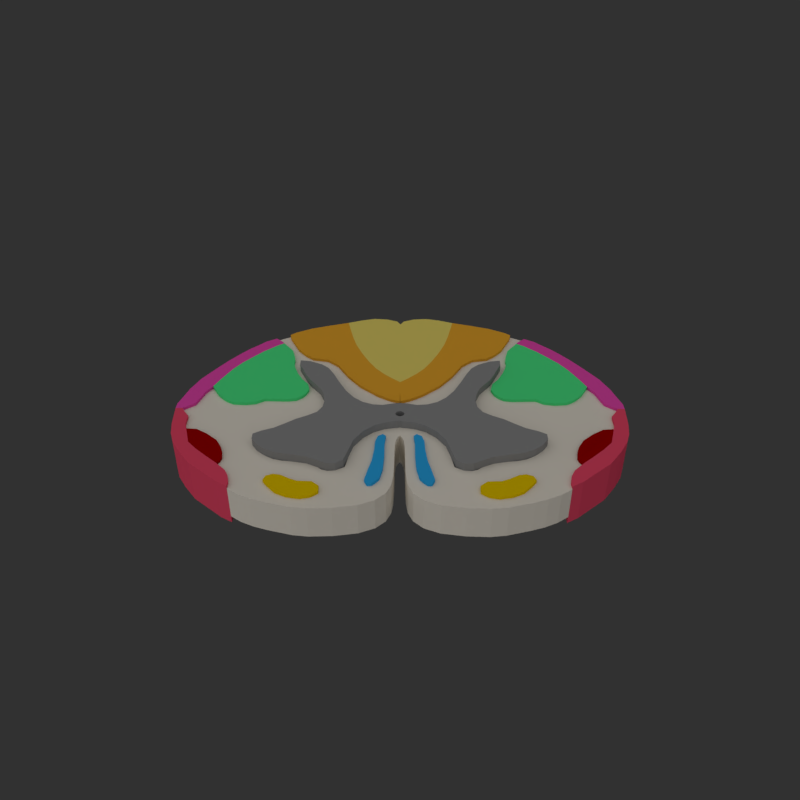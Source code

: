 # Source: neurovias2.blend  (saved by Blender 2.79.0; exported with 4.5.12 LTS)
import bpy
from mathutils import Matrix  # noqa: F401  (used for matrix-valued properties, if any)

bpy.ops.wm.read_factory_settings(use_empty=True)
scene = bpy.context.scene
scene.name = 'Scene'

# ---- collections
col_collection_1 = bpy.data.collections.new('Collection 1'); scene.collection.children.link(col_collection_1)
col_collection_2 = bpy.data.collections.new('Collection 2'); scene.collection.children.link(col_collection_2)

# ---- materials (node trees are filled in below, after node groups)
mat_trato_cortico_espinhal_anterior = bpy.data.materials.new('trato_cortico_espinhal_anterior')
mat_trato_cortico_espinhal_anterior.alpha_threshold = 0.0
mat_trato_cortico_espinhal_anterior.diffuse_color = (0.02822, 0.3914, 0.8, 1.0)
mat_trato_cortico_espinhal_anterior.roughness = 0.5
mat_trato_cortico_espinhal_anterior.specular_intensity = 0.4
mat_trato_espinotalamico_anterior = bpy.data.materials.new('trato_espinotalamico_anterior')
mat_trato_espinotalamico_anterior.alpha_threshold = 0.0
mat_trato_espinotalamico_anterior.diffuse_color = (0.8, 0.5551, 0.0, 1.0)
mat_trato_espinotalamico_anterior.roughness = 0.5
mat_trato_espinotalamico_anterior.specular_intensity = 0.4
mat_trato_espinotalamico_lateral = bpy.data.materials.new('trato_espinotalamico_lateral')
mat_trato_espinotalamico_lateral.alpha_threshold = 0.0
mat_trato_espinotalamico_lateral.diffuse_color = (0.3255, 0.0, 0.0, 1.0)
mat_trato_espinotalamico_lateral.roughness = 0.5
mat_trato_espinotalamico_lateral.specular_intensity = 0.4
mat_trato_espino_cerebelar_anterior = bpy.data.materials.new('trato_espino_cerebelar_anterior')
mat_trato_espino_cerebelar_anterior.alpha_threshold = 0.0
mat_trato_espino_cerebelar_anterior.diffuse_color = (0.8, 0.06845, 0.1373, 1.0)
mat_trato_espino_cerebelar_anterior.roughness = 0.5
mat_trato_espino_cerebelar_anterior.specular_intensity = 0.4
mat_trato_espino_cerebelar_posterior = bpy.data.materials.new('trato_espino_cerebelar_posterior')
mat_trato_espino_cerebelar_posterior.alpha_threshold = 0.0
mat_trato_espino_cerebelar_posterior.diffuse_color = (0.8, 0.07068, 0.4198, 1.0)
mat_trato_espino_cerebelar_posterior.roughness = 0.5
mat_trato_espino_cerebelar_posterior.specular_intensity = 0.4
mat_trato_cortico_espinhal_lateral = bpy.data.materials.new('trato_cortico_espinhal_lateral')
mat_trato_cortico_espinhal_lateral.alpha_threshold = 0.0
mat_trato_cortico_espinhal_lateral.diffuse_color = (0.07918, 0.8, 0.2469, 1.0)
mat_trato_cortico_espinhal_lateral.roughness = 0.5
mat_trato_cortico_espinhal_lateral.specular_intensity = 0.4
mat_fasciculo_cuneiforme = bpy.data.materials.new('fasciculo_cuneiforme')
mat_fasciculo_cuneiforme.alpha_threshold = 0.0
mat_fasciculo_cuneiforme.diffuse_color = (0.8, 0.3858, 0.03095, 1.0)
mat_fasciculo_cuneiforme.roughness = 0.5
mat_fasciculo_cuneiforme.specular_intensity = 0.4
mat_fasciculo_gracil = bpy.data.materials.new('fasciculo_gracil')
mat_fasciculo_gracil.alpha_threshold = 0.0
mat_fasciculo_gracil.diffuse_color = (0.8, 0.665, 0.1511, 1.0)
mat_fasciculo_gracil.roughness = 0.5
mat_fasciculo_gracil.specular_intensity = 0.4
mat_substancia_cinzenta = bpy.data.materials.new('substancia_cinzenta')
mat_substancia_cinzenta.alpha_threshold = 0.0
mat_substancia_cinzenta.diffuse_color = (0.2598, 0.2598, 0.2598, 1.0)
mat_substancia_cinzenta.roughness = 0.5
mat_substancia_branca = bpy.data.materials.new('substancia_branca')
mat_substancia_branca.alpha_threshold = 0.0
mat_substancia_branca.diffuse_color = (0.7991, 0.7454, 0.6514, 1.0)
mat_substancia_branca.roughness = 0.5
mat_substancia_branca.specular_intensity = 0.4

# ---- material node trees

# ---- world
world_world = bpy.data.worlds.new('World'); scene.world = world_world
world_world.color = (0.03071, 0.03071, 0.03071)
world_world.use_sun_shadow = False
world_world.sun_shadow_jitter_overblur = 0.0
world_world.cycles.sampling_method = 'MANUAL'
world_world.light_settings.ao_factor = 0.8

# ---- cameras
cam_camera = bpy.data.cameras.new('Camera')
cam_camera.sensor_fit = 'VERTICAL'
cam_camera.clip_end = 100.0
cam_camera.lens = 19.3
cam_camera.sensor_width = 32.0
cam_camera.sensor_height = 18.0
cam_camera.ortho_scale = 7.314
cam_camera.lens_unit = 'FOV'
cam_camera.dof.focus_distance = 0.0
cam_camera.dof.aperture_fstop = 128.0

# ---- lights
light_sun_002 = bpy.data.lights.new('Sun.002', 'SUN')
light_sun_002.transmission_factor = 0.0
light_sun_002.angle = 2.94
light_sun_002.energy = 0.1
light_sun_002.shadow_buffer_clip_start = 0.5
light_sun_002.shadow_soft_size = 9.9
light_sun_002.shadow_cascade_max_distance = 1000.0
light_sun_001 = bpy.data.lights.new('Sun.001', 'SUN')
light_sun_001.transmission_factor = 0.0
light_sun_001.angle = 2.94
light_sun_001.energy = 0.1
light_sun_001.shadow_buffer_clip_start = 0.5
light_sun_001.shadow_soft_size = 9.9
light_sun_001.shadow_cascade_max_distance = 1000.0
light_sun = bpy.data.lights.new('Sun', 'SUN')
light_sun.transmission_factor = 0.0
light_sun.angle = 2.94
light_sun.energy = 1.0
light_sun.shadow_buffer_clip_start = 0.5
light_sun.shadow_soft_size = 9.9
light_sun.shadow_cascade_max_distance = 1000.0

# ---- meshes
me_plane_011 = bpy.data.meshes.new('Plane.011')
me_plane_011.from_pydata([(-0.09687, -0.292, -2.672e-08), (-0.1143, -0.4606, -8.621e-08), (-0.1321, -0.6509, -1.188e-07), (-0.1743, -0.7208, -1.378e-07), (-0.1187, -0.584, -1.007e-07), (-0.1897, -0.6859, -1.099e-07), (-0.1564, -0.6868, -1.335e-07), (-0.1242, -0.3096, -3.348e-08), (-0.1717, -0.6044, -9.356e-08), (-0.1079, -0.6715, -1.413e-07), (-0.08535, -0.4807, -1.097e-07), (-0.07915, -0.3083, -4.077e-08), (-0.1502, -0.7206, -1.606e-07), (-0.1422, -0.4337, -6.551e-08), (-0.108, -0.3502, -6.496e-08), (-0.1791, -0.6403, -1.061e-07), (-0.1297, -0.7008, -1.556e-07), (-0.08542, -0.3635, -8.614e-08), (-0.09094, -0.5875, -1.239e-07), (-0.1542, -0.5333, -7.815e-08), (-0.1388, -0.3559, -5.579e-08)], [], [(0, 14, 17, 11), (0, 7, 20, 14), (1, 13, 19, 4), (1, 14, 20, 13), (1, 10, 17, 14), (1, 4, 18, 10), (2, 4, 19, 8), (2, 9, 18, 4), (2, 6, 16, 9), (2, 8, 15, 6), (3, 6, 15, 5), (3, 12, 16, 6)])
_uv = me_plane_011.uv_layers.new(name='UVMap')
_uv.uv.foreach_set('vector', [0.7784, 0.3327, 0.7962, 0.3292, 0.8006, 0.3351, 0.785, 0.3388, 0.7784, 0.3327, 0.785, 0.3208, 0.7992, 0.3228, 0.7962, 0.3292, 0.8257, 0.3271, 0.8182, 0.3194, 0.8442, 0.3154, 0.8556, 0.3251, 0.8257, 0.3271, 0.7962, 0.3292, 0.7992, 0.3228, 0.8182, 0.3194, 0.8257, 0.3271, 0.8296, 0.3345, 0.8006, 0.3351, 0.7962, 0.3292, 0.8257, 0.3271, 0.8556, 0.3251, 0.8599, 0.3339, 0.8296, 0.3345, 0.8748, 0.3218, 0.8556, 0.3251, 0.8442, 0.3154, 0.8618, 0.3121, 0.8748, 0.3218, 0.8795, 0.3301, 0.8599, 0.3339, 0.8556, 0.3251, 0.8748, 0.3218, 0.8861, 0.3155, 0.8917, 0.3223, 0.8795, 0.3301, 0.8748, 0.3218, 0.8618, 0.3121, 0.8728, 0.3071, 0.8861, 0.3155, 0.8923, 0.3044, 0.8861, 0.3155, 0.8728, 0.3071, 0.8795, 0.2979, 0.8923, 0.3044, 0.9, 0.3096, 0.8917, 0.3223, 0.8861, 0.3155])
me_plane_011.materials.append(mat_trato_cortico_espinhal_anterior)
me_plane_011.use_remesh_preserve_volume = False
me_plane_011.use_remesh_preserve_attributes = False
me_plane_011.use_mirror_vertex_groups = False
me_plane_011.update()
me_plane_010 = bpy.data.meshes.new('Plane.010')
me_plane_010.from_pydata([(-0.6326, -0.7416, -1.28e-07), (-0.7184, -0.6574, -1.194e-07), (-0.5042, -0.7817, -1.338e-07), (-0.4268, -0.7823, -1.353e-07), (-0.6849, -0.695, -1.237e-07), (-0.6814, -0.6429, -9.47e-08), (-0.468, -0.7026, -1.07e-07), (-0.523, -0.8243, -1.57e-07), (-0.7309, -0.6913, -1.413e-07), (-0.5907, -0.6793, -1.017e-07), (-0.656, -0.7803, -1.507e-07), (-0.5716, -0.7683, -1.316e-07), (-0.4274, -0.7378, -1.085e-07), (-0.6421, -0.6491, -9.819e-08), (-0.4699, -0.8137, -1.586e-07), (-0.7016, -0.7302, -1.461e-07), (-0.5472, -0.699, -1.048e-07), (-0.594, -0.8114, -1.546e-07)], [], [(0, 10, 17, 11), (0, 4, 15, 10), (0, 9, 13, 4), (0, 11, 16, 9), (1, 8, 15, 4), (1, 4, 13, 5), (2, 7, 14, 3), (2, 11, 17, 7), (2, 6, 16, 11), (2, 3, 12, 6)])
_uv = me_plane_010.uv_layers.new(name='UVMap')
_uv.uv.foreach_set('vector', [0.8931, 0.1879, 0.9032, 0.181, 0.9101, 0.198, 0.8996, 0.2038, 0.8931, 0.1879, 0.8848, 0.1713, 0.894, 0.1624, 0.9032, 0.181, 0.8931, 0.1879, 0.8802, 0.1976, 0.8736, 0.1837, 0.8848, 0.1713, 0.8931, 0.1879, 0.8996, 0.2038, 0.886, 0.2117, 0.8802, 0.1976, 0.8761, 0.1515, 0.8838, 0.1388, 0.894, 0.1624, 0.8848, 0.1713, 0.8761, 0.1515, 0.8848, 0.1713, 0.8736, 0.1837, 0.8672, 0.1689, 0.9029, 0.2215, 0.9133, 0.2165, 0.9132, 0.2384, 0.903, 0.2417, 0.9029, 0.2215, 0.8996, 0.2038, 0.9101, 0.198, 0.9133, 0.2165, 0.9029, 0.2215, 0.8896, 0.2269, 0.886, 0.2117, 0.8996, 0.2038, 0.9029, 0.2215, 0.903, 0.2417, 0.8905, 0.2443, 0.8896, 0.2269])
me_plane_010.materials.append(mat_trato_espinotalamico_anterior)
me_plane_010.use_remesh_preserve_volume = False
me_plane_010.use_remesh_preserve_attributes = False
me_plane_010.use_mirror_vertex_groups = False
me_plane_010.update()
me_plane_009 = bpy.data.meshes.new('Plane.009')
me_plane_009.from_pydata([(-1.139, -0.3697, -8.858e-08), (-1.042, -0.4913, -9.999e-08), (-0.9862, -0.5246, -1.051e-07), (-1.091, -0.4366, -9.494e-08), (-1.168, -0.2476, -8.304e-08), (-1.037, -0.3487, -6.757e-08), (-0.9888, -0.4447, -7.648e-08), (-1.065, -0.4968, -1.216e-07), (-1.193, -0.3667, -1.078e-07), (-0.9793, -0.4972, -7.911e-08), (-1.002, -0.4083, -7.299e-08), (-1.102, -0.2908, -5.819e-08), (-1.003, -0.5519, -1.284e-07), (-1.136, -0.4304, -1.148e-07), (-1.229, -0.2432, -1.006e-07)], [], [(0, 8, 13, 3), (0, 4, 14, 8), (0, 5, 11, 4), (0, 3, 10, 5), (1, 7, 12, 2), (1, 3, 13, 7), (1, 6, 10, 3), (1, 2, 9, 6)])
_uv = me_plane_009.uv_layers.new(name='UVMap')
_uv.uv.foreach_set('vector', [0.8024, 0.05564, 0.8023, 0.03861, 0.8212, 0.0508, 0.8187, 0.06796, 0.8024, 0.05564, 0.7819, 0.04825, 0.7819, 0.03149, 0.8023, 0.03861, 0.8024, 0.05564, 0.8023, 0.07696, 0.7812, 0.07146, 0.7819, 0.04825, 0.8024, 0.05564, 0.8187, 0.06796, 0.8164, 0.08922, 0.8023, 0.07696, 0.832, 0.08076, 0.8386, 0.0689, 0.8534, 0.08753, 0.8438, 0.09511, 0.832, 0.08076, 0.8187, 0.06796, 0.8212, 0.0508, 0.8386, 0.0689, 0.832, 0.08076, 0.8268, 0.0981, 0.8164, 0.08922, 0.8187, 0.06796, 0.832, 0.08076, 0.8438, 0.09511, 0.8365, 0.1096, 0.8268, 0.0981])
me_plane_009.materials.append(mat_trato_espinotalamico_lateral)
me_plane_009.use_remesh_preserve_volume = False
me_plane_009.use_remesh_preserve_attributes = False
me_plane_009.use_mirror_vertex_groups = False
me_plane_009.update()
me_plane_008 = bpy.data.meshes.new('Plane.008')
me_plane_008.from_pydata([(-1.293, -0.0893, -9.31e-08), (-0.9815, -0.6654, -1.55e-07), (-1.128, -0.5417, -1.425e-07), (-1.261, -0.3667, -1.257e-07), (-1.302, -0.1938, -1.094e-07), (-1.323, -0.1956, -1.274e-07), (-1.281, -0.3639, -1.438e-07), (-1.152, -0.5535, -1.63e-07), (-0.9779, -0.7025, -1.776e-07), (-1.32, -0.04415, -9.534e-08), (-1.271, -0.08131, -8.27e-08), (-1.303, -0.1241, -1.012e-07), (-1.042, -0.6173, -1.5e-07), (-1.21, -0.4532, -1.339e-07), (-1.289, -0.2806, -1.177e-07), (-1.065, -0.4968, -1.216e-07), (-1.193, -0.3667, -1.078e-07), (-1.242, -0.1954, -9.326e-08), (-0.9456, -0.6102, -1.324e-07), (-0.9115, -0.7037, -1.589e-07), (-1.333, -0.04632, -1.192e-07), (-1.308, -0.2874, -1.355e-07), (-1.228, -0.4511, -1.529e-07), (-1.052, -0.6391, -1.72e-07), (-1.292, -0.04405, -8.098e-08), (-1.243, -0.1185, -8.72e-08), (-1.003, -0.5519, -1.284e-07), (-1.136, -0.4304, -1.148e-07), (-1.229, -0.2432, -1.006e-07), (-0.9138, -0.7414, -1.814e-07), (-0.9225, -0.6552, -1.367e-07)], [], [(0, 10, 24, 9), (0, 11, 25, 10), (0, 9, 20, 11), (1, 8, 29, 19), (1, 12, 23, 8), (1, 18, 26, 12), (1, 19, 30, 18), (2, 7, 23, 12), (2, 13, 22, 7), (2, 15, 27, 13), (2, 12, 26, 15), (3, 6, 22, 13), (3, 14, 21, 6), (3, 16, 28, 14), (3, 13, 27, 16), (4, 5, 21, 14), (4, 11, 20, 5), (4, 17, 25, 11), (4, 14, 28, 17)])
_uv = me_plane_008.uv_layers.new(name='UVMap')
_uv.uv.foreach_set('vector', [0.7339, 0.01539, 0.7306, 0.02868, 0.7225, 0.02932, 0.7266, 0.01454, 0.7339, 0.01539, 0.7424, 0.01271, 0.741, 0.02826, 0.7306, 0.02868, 0.7339, 0.01539, 0.7266, 0.01454, 0.735, 0.001731, 0.7424, 0.01271, 0.8745, 0.09668, 0.8856, 0.09505, 0.8947, 0.1127, 0.8835, 0.112, 0.8745, 0.09668, 0.8628, 0.08094, 0.8721, 0.07483, 0.8856, 0.09505, 0.8745, 0.09668, 0.8642, 0.1013, 0.8534, 0.08753, 0.8628, 0.08094, 0.8745, 0.09668, 0.8835, 0.112, 0.8736, 0.1164, 0.8642, 0.1013, 0.8443, 0.05848, 0.8496, 0.04878, 0.8721, 0.07483, 0.8628, 0.08094, 0.8443, 0.05848, 0.8227, 0.03684, 0.8238, 0.02447, 0.8496, 0.04878, 0.8443, 0.05848, 0.8386, 0.0689, 0.8212, 0.0508, 0.8227, 0.03684, 0.8443, 0.05848, 0.8628, 0.08094, 0.8534, 0.08753, 0.8386, 0.0689, 0.8016, 0.02353, 0.8005, 0.009442, 0.8238, 0.02447, 0.8227, 0.03684, 0.8016, 0.02353, 0.7806, 0.0163, 0.7787, 0.001889, 0.8005, 0.009442, 0.8016, 0.02353, 0.8023, 0.03861, 0.7819, 0.03149, 0.7806, 0.0163, 0.8016, 0.02353, 0.8227, 0.03684, 0.8212, 0.0508, 0.8023, 0.03861, 0.7594, 0.01285, 0.7571, 0.0, 0.7787, 0.001889, 0.7806, 0.0163, 0.7594, 0.01285, 0.7424, 0.01271, 0.735, 0.001731, 0.7571, 0.0, 0.7594, 0.01285, 0.7598, 0.02862, 0.741, 0.02826, 0.7424, 0.01271, 0.7594, 0.01285, 0.7806, 0.0163, 0.7819, 0.03149, 0.7598, 0.02862])
me_plane_008.materials.append(mat_trato_espino_cerebelar_anterior)
me_plane_008.use_remesh_preserve_volume = False
me_plane_008.use_remesh_preserve_attributes = False
me_plane_008.use_mirror_vertex_groups = False
me_plane_008.update()
me_plane_007 = bpy.data.meshes.new('Plane.007')
me_plane_007.from_pydata([(-0.7842, 0.7093, -3.502e-08), (-0.8795, 0.6454, -3.892e-08), (-0.9958, 0.5426, -4.624e-08), (-1.116, 0.3887, -5.826e-08), (-1.191, 0.2543, -6.934e-08), (-1.281, 0.003347, -9.124e-08), (-1.237, 0.1413, -7.904e-08), (-0.8252, 0.7474, -5.246e-08), (-1.152, 0.4004, -7.631e-08), (-1.239, 0.2664, -8.796e-08), (-1.332, 0.001311, -1.107e-07), (-0.9372, 0.6611, -5.761e-08), (-0.769, 0.6876, -1.129e-08), (-0.8357, 0.675, -3.702e-08), (-0.8438, 0.6285, -1.431e-08), (-0.9448, 0.5261, -2.211e-08), (-1.056, 0.3813, -3.437e-08), (-1.115, 0.2634, -4.514e-08), (-1.036, 0.558, -6.442e-08), (-0.9321, 0.6048, -4.168e-08), (-1.06, 0.4676, -5.198e-08), (-1.16, 0.3148, -6.431e-08), (-1.287, 0.1557, -9.726e-08), (-1.214, 0.1992, -7.402e-08), (-1.187, 0.1237, -6.607e-08), (-1.224, 0.00795, -7.652e-08), (-1.32, -0.04415, -9.534e-08), (-1.259, 0.07725, -8.469e-08), (-1.095, 0.4829, -6.975e-08), (-1.203, 0.3221, -8.281e-08), (-1.307, 0.08455, -1.03e-07), (-1.333, -0.04632, -1.192e-07), (-0.8894, 0.709, -5.527e-08), (-0.8126, 0.6571, -1.256e-08), (-0.8886, 0.5892, -1.726e-08), (-1.006, 0.4559, -2.807e-08), (-1.088, 0.3182, -4.029e-08), (-1.15, 0.1847, -5.359e-08), (-0.9821, 0.62, -6.037e-08), (-1.264, 0.2077, -9.252e-08), (-1.204, 0.06637, -7.124e-08), (-1.292, -0.04405, -8.098e-08)], [], [(0, 7, 32, 13), (0, 13, 33, 12), (1, 11, 38, 19), (1, 13, 32, 11), (1, 14, 33, 13), (1, 19, 34, 14), (2, 15, 34, 19), (2, 20, 35, 15), (2, 18, 28, 20), (2, 19, 38, 18), (3, 8, 29, 21), (3, 20, 28, 8), (3, 16, 35, 20), (3, 21, 36, 16), (4, 9, 39, 23), (4, 21, 29, 9), (4, 17, 36, 21), (4, 23, 37, 17), (5, 26, 41, 25), (5, 10, 31, 26), (5, 27, 30, 10), (5, 25, 40, 27), (6, 22, 30, 27), (6, 23, 39, 22), (6, 24, 37, 23), (6, 27, 40, 24)])
_uv = me_plane_007.uv_layers.new(name='UVMap')
_uv.uv.foreach_set('vector', [0.5402, 0.1446, 0.5326, 0.1382, 0.5414, 0.127, 0.5474, 0.1348, 0.5402, 0.1446, 0.5474, 0.1348, 0.5565, 0.1444, 0.5509, 0.1528, 0.5546, 0.1233, 0.5502, 0.1126, 0.5608, 0.09654, 0.5645, 0.1096, 0.5546, 0.1233, 0.5474, 0.1348, 0.5414, 0.127, 0.5502, 0.1126, 0.5546, 0.1233, 0.5625, 0.1359, 0.5565, 0.1444, 0.5474, 0.1348, 0.5546, 0.1233, 0.5645, 0.1096, 0.5717, 0.1253, 0.5625, 0.1359, 0.5797, 0.09295, 0.5871, 0.1106, 0.5717, 0.1253, 0.5645, 0.1096, 0.5797, 0.09295, 0.598, 0.07605, 0.6056, 0.09577, 0.5871, 0.1106, 0.5797, 0.09295, 0.575, 0.0802, 0.5923, 0.06424, 0.598, 0.07605, 0.5797, 0.09295, 0.5645, 0.1096, 0.5608, 0.09654, 0.575, 0.0802, 0.6173, 0.06152, 0.6124, 0.04933, 0.6319, 0.03668, 0.6353, 0.04995, 0.6173, 0.06152, 0.598, 0.07605, 0.5923, 0.06424, 0.6124, 0.04933, 0.6173, 0.06152, 0.6241, 0.08475, 0.6056, 0.09577, 0.598, 0.07605, 0.6173, 0.06152, 0.6353, 0.04995, 0.6412, 0.07676, 0.6241, 0.08475, 0.6501, 0.04192, 0.6471, 0.02754, 0.6605, 0.02061, 0.6635, 0.03581, 0.6501, 0.04192, 0.6353, 0.04995, 0.6319, 0.03668, 0.6471, 0.02754, 0.6501, 0.04192, 0.6552, 0.07105, 0.6412, 0.07676, 0.6353, 0.04995, 0.6501, 0.04192, 0.6635, 0.03581, 0.6698, 0.0615, 0.6552, 0.07105, 0.7113, 0.01827, 0.7266, 0.01454, 0.7225, 0.02932, 0.7102, 0.03321, 0.7113, 0.01827, 0.7118, 0.005036, 0.735, 0.001731, 0.7266, 0.01454, 0.7113, 0.01827, 0.6933, 0.02421, 0.6905, 0.009481, 0.7118, 0.005036, 0.7113, 0.01827, 0.7102, 0.03321, 0.6959, 0.03843, 0.6933, 0.02421, 0.6776, 0.02998, 0.6742, 0.01463, 0.6905, 0.009481, 0.6933, 0.02421, 0.6776, 0.02998, 0.6635, 0.03581, 0.6605, 0.02061, 0.6742, 0.01463, 0.6776, 0.02998, 0.682, 0.04305, 0.6698, 0.0615, 0.6635, 0.03581, 0.6776, 0.02998, 0.6933, 0.02421, 0.6959, 0.03843, 0.682, 0.04305])
me_plane_007.materials.append(mat_trato_espino_cerebelar_posterior)
me_plane_007.use_remesh_preserve_volume = False
me_plane_007.use_remesh_preserve_attributes = False
me_plane_007.use_mirror_vertex_groups = False
me_plane_007.update()
me_plane_006 = bpy.data.meshes.new('Plane.006')
me_plane_006.from_pydata([(-0.6752, 0.4818, 6.38e-08), (-0.7013, 0.5954, 2.501e-08), (-0.6666, 0.3932, 5.432e-08), (-0.6082, 0.2621, 4.151e-08), (-0.5561, 0.1559, 3.093e-08), (-0.5927, 0.08238, -2.004e-09), (-0.8554, 0.1945, -9.802e-09), (-0.8539, 0.3165, 1.24e-09), (-0.8234, 0.4609, 1.393e-08), (-0.7696, 0.5536, 2.212e-08), (-0.8656, 0.09572, -4.315e-08), (-0.8634, 0.0217, -7.357e-08), (-0.769, 0.6876, -1.129e-08), (-0.6821, 0.522, 5.6e-08), (-0.6774, 0.4467, 5.953e-08), (-0.6434, 0.329, 4.828e-08), (-0.5691, 0.2123, 3.53e-08), (-0.5728, 0.1091, 2.098e-08), (-0.626, 0.05645, -1.917e-08), (-0.7116, 0.4988, 5.372e-08), (-0.7484, 0.5756, 2.43e-08), (-0.7224, 0.4129, 4.503e-08), (-0.6847, 0.2767, 3.204e-08), (-0.6375, 0.161, 2.084e-08), (-0.649, 0.07805, -2.334e-08), (-0.8438, 0.6285, -1.431e-08), (-0.9448, 0.5261, -2.211e-08), (-1.056, 0.3813, -3.437e-08), (-1.115, 0.2634, -4.514e-08), (-0.8515, 0.2473, -5.225e-09), (-0.8615, 0.1475, -1.996e-08), (-0.849, 0.3912, 8.118e-09), (-0.7919, 0.5176, 1.862e-08), (-1.102, 0.1027, -5.779e-08), (-0.8173, 0.05323, -6.562e-08), (-1.032, 0.03478, -7.162e-08), (-0.9268, 0.01095, -7.439e-08), (-0.8126, 0.6571, -1.256e-08), (-0.7115, 0.5289, 4.724e-08), (-0.7181, 0.4639, 4.966e-08), (-0.7145, 0.3493, 3.932e-08), (-0.6525, 0.2092, 2.52e-08), (-0.6371, 0.1211, 8.235e-09), (-0.6771, 0.0494, -5.611e-08), (-0.8886, 0.5892, -1.726e-08), (-1.006, 0.4559, -2.807e-08), (-1.088, 0.3182, -4.029e-08), (-1.15, 0.1847, -5.359e-08), (-1.06, 0.05631, -6.722e-08), (-0.9996, 0.01747, -7.348e-08)], [], [(0, 19, 39, 14), (0, 13, 38, 19), (1, 20, 38, 13), (1, 12, 37, 20), (2, 21, 40, 15), (2, 14, 39, 21), (3, 22, 41, 16), (3, 15, 40, 22), (4, 23, 42, 17), (4, 16, 41, 23), (5, 24, 43, 18), (5, 17, 42, 24), (6, 30, 42, 23), (6, 28, 47, 30), (6, 29, 46, 28), (6, 23, 41, 29), (7, 29, 41, 22), (7, 27, 46, 29), (7, 31, 45, 27), (7, 22, 40, 31), (8, 31, 40, 21), (8, 26, 45, 31), (8, 32, 44, 26), (8, 21, 39, 32), (9, 32, 39, 19), (9, 25, 44, 32), (9, 20, 37, 25), (9, 19, 38, 20), (10, 34, 43, 24), (10, 33, 48, 34), (10, 30, 47, 33), (10, 24, 42, 30), (11, 35, 49, 36), (11, 34, 48, 35)])
_uv = me_plane_006.uv_layers.new(name='UVMap')
_uv.uv.foreach_set('vector', [0.5946, 0.1768, 0.5904, 0.1673, 0.5989, 0.1655, 0.6031, 0.1762, 0.5946, 0.1768, 0.5847, 0.175, 0.5831, 0.1673, 0.5904, 0.1673, 0.568, 0.165, 0.5717, 0.1576, 0.5831, 0.1673, 0.5847, 0.175, 0.568, 0.165, 0.5509, 0.1528, 0.5565, 0.1444, 0.5717, 0.1576, 0.6162, 0.179, 0.6114, 0.1644, 0.6269, 0.1665, 0.6318, 0.1851, 0.6162, 0.179, 0.6031, 0.1762, 0.5989, 0.1655, 0.6114, 0.1644, 0.6482, 0.1943, 0.6446, 0.1743, 0.6611, 0.1827, 0.663, 0.2038, 0.6482, 0.1943, 0.6318, 0.1851, 0.6269, 0.1665, 0.6446, 0.1743, 0.6741, 0.2108, 0.6728, 0.1866, 0.6826, 0.1867, 0.6842, 0.2147, 0.6741, 0.2108, 0.663, 0.2038, 0.6611, 0.1827, 0.6728, 0.1866, 0.696, 0.2148, 0.6931, 0.1836, 0.7044, 0.1806, 0.7091, 0.2136, 0.696, 0.2148, 0.6842, 0.2147, 0.6826, 0.1867, 0.6931, 0.1836, 0.6647, 0.1297, 0.6761, 0.1281, 0.6826, 0.1867, 0.6728, 0.1866, 0.6647, 0.1297, 0.6552, 0.07105, 0.6698, 0.0615, 0.6761, 0.1281, 0.6647, 0.1297, 0.6518, 0.1307, 0.6412, 0.07676, 0.6552, 0.07105, 0.6647, 0.1297, 0.6728, 0.1866, 0.6611, 0.1827, 0.6518, 0.1307, 0.6349, 0.1301, 0.6518, 0.1307, 0.6611, 0.1827, 0.6446, 0.1743, 0.6349, 0.1301, 0.6241, 0.08475, 0.6412, 0.07676, 0.6518, 0.1307, 0.6349, 0.1301, 0.6167, 0.1313, 0.6056, 0.09577, 0.6241, 0.08475, 0.6349, 0.1301, 0.6446, 0.1743, 0.6269, 0.1665, 0.6167, 0.1313, 0.5997, 0.138, 0.6167, 0.1313, 0.6269, 0.1665, 0.6114, 0.1644, 0.5997, 0.138, 0.5871, 0.1106, 0.6056, 0.09577, 0.6167, 0.1313, 0.5997, 0.138, 0.5858, 0.1463, 0.5717, 0.1253, 0.5871, 0.1106, 0.5997, 0.138, 0.6114, 0.1644, 0.5989, 0.1655, 0.5858, 0.1463, 0.577, 0.1521, 0.5858, 0.1463, 0.5989, 0.1655, 0.5904, 0.1673, 0.577, 0.1521, 0.5625, 0.1359, 0.5717, 0.1253, 0.5858, 0.1463, 0.577, 0.1521, 0.5717, 0.1576, 0.5565, 0.1444, 0.5625, 0.1359, 0.577, 0.1521, 0.5904, 0.1673, 0.5831, 0.1673, 0.5717, 0.1576, 0.6888, 0.127, 0.6995, 0.1242, 0.7044, 0.1806, 0.6931, 0.1836, 0.6888, 0.127, 0.6861, 0.07345, 0.6984, 0.07614, 0.6995, 0.1242, 0.6888, 0.127, 0.6761, 0.1281, 0.6698, 0.0615, 0.6861, 0.07345, 0.6888, 0.127, 0.6931, 0.1836, 0.6826, 0.1867, 0.6761, 0.1281, 0.7052, 0.1175, 0.7057, 0.07809, 0.7102, 0.08014, 0.7085, 0.1106, 0.7052, 0.1175, 0.6995, 0.1242, 0.6984, 0.07614, 0.7057, 0.07809])
me_plane_006.materials.append(mat_trato_cortico_espinhal_lateral)
me_plane_006.use_remesh_preserve_volume = False
me_plane_006.use_remesh_preserve_attributes = False
me_plane_006.use_mirror_vertex_groups = False
me_plane_006.update()
me_plane_005 = bpy.data.meshes.new('Plane.005')
me_plane_005.from_pydata([(-0.05236, 0.1672, 3.554e-09), (-0.1825, 0.2977, -8.754e-09), (-0.3199, 0.4889, -1.438e-08), (-0.6774, 0.7791, -3.058e-08), (-0.4146, 0.7043, -1.711e-08), (-0.4634, 0.8723, -3.575e-08), (-0.6032, 0.6082, 2.318e-08), (-0.4773, 0.9199, -4.104e-08), (-0.6984, 0.8276, -4.583e-08), (-0.0506, 0.2757, -3.66e-10), (-0.2477, 0.5641, -5.317e-08), (-0.1111, 0.217, 2.446e-09), (1.981e-09, 0.133, -3.683e-10), (-0.05981, 0.05168, 6.037e-09), (-0.2441, 0.1955, 1.702e-08), (-0.1513, 0.384, -3.03e-08), (-0.2557, 0.3935, -1.828e-08), (-0.3178, 0.7726, -4.243e-08), (-0.3938, 0.4251, 3.242e-08), (-0.3735, 0.5903, -9.747e-09), (-0.5596, 0.5062, 5.139e-08), (-0.6631, 0.6127, 2.475e-08), (-0.5134, 0.6352, 1.22e-08), (-0.3478, 0.9144, -4.025e-08), (-0.7272, 0.7483, -3.269e-08), (-0.5804, 0.825, -3.067e-08), (-0.4443, 0.8065, -2.844e-08), (-0.6483, 0.7122, -9.512e-09), (-0.5994, 0.8788, -4.283e-08), (-0.3563, 0.9558, -3.968e-08), (-0.7385, 0.7957, -4.912e-08), (-0.1011, 0.324, -5.348e-09), (3.474e-09, 0.2332, -5.351e-09), (-0.1993, 0.4651, -5.201e-08), (-0.134, 0.09749, 1.012e-08), (-0.001371, 0.0275, 3.543e-09), (-0.3264, 0.3048, 2.394e-08), (-0.2895, 0.6702, -4.592e-08), (-0.463, 0.4876, 4.151e-08), (-0.6115, 0.5495, 5.437e-08), (-0.336, 0.8583, -4.108e-08), (-0.6995, 0.6914, -1.013e-08), (-0.5541, 0.7506, -1.387e-08)], [], [(0, 12, 32, 9), (0, 13, 35, 12), (0, 11, 34, 13), (0, 9, 31, 11), (1, 14, 34, 11), (1, 16, 36, 14), (1, 15, 33, 16), (1, 11, 31, 15), (2, 19, 38, 18), (2, 10, 37, 19), (2, 16, 33, 10), (2, 18, 36, 16), (3, 24, 41, 27), (3, 8, 30, 24), (3, 25, 28, 8), (3, 27, 42, 25), (4, 26, 42, 22), (4, 17, 40, 26), (4, 19, 37, 17), (4, 22, 38, 19), (5, 7, 28, 25), (5, 23, 29, 7), (5, 26, 40, 23), (5, 25, 42, 26), (6, 21, 39, 20), (6, 27, 41, 21), (6, 22, 42, 27), (6, 20, 38, 22)])
_uv = me_plane_005.uv_layers.new(name='UVMap')
_uv.uv.foreach_set('vector', [0.6713, 0.3396, 0.6797, 0.3533, 0.6552, 0.3533, 0.6449, 0.34, 0.6713, 0.3396, 0.6948, 0.3391, 0.6987, 0.3533, 0.6797, 0.3533, 0.6713, 0.3396, 0.6592, 0.3242, 0.6883, 0.3186, 0.6948, 0.3391, 0.6713, 0.3396, 0.6449, 0.34, 0.6331, 0.3268, 0.6592, 0.3242, 0.6395, 0.3056, 0.6591, 0.293, 0.6883, 0.3186, 0.6592, 0.3242, 0.6395, 0.3056, 0.6161, 0.2864, 0.6337, 0.2708, 0.6591, 0.293, 0.6395, 0.3056, 0.6184, 0.3137, 0.5986, 0.3012, 0.6161, 0.2864, 0.6395, 0.3056, 0.6592, 0.3242, 0.6331, 0.3268, 0.6184, 0.3137, 0.5928, 0.2696, 0.5681, 0.2556, 0.5925, 0.2318, 0.6128, 0.2528, 0.5928, 0.2696, 0.5745, 0.2885, 0.5486, 0.2776, 0.5681, 0.2556, 0.5928, 0.2696, 0.6161, 0.2864, 0.5986, 0.3012, 0.5745, 0.2885, 0.5928, 0.2696, 0.6128, 0.2528, 0.6337, 0.2708, 0.6161, 0.2864, 0.522, 0.1762, 0.5321, 0.1569, 0.5451, 0.1648, 0.5384, 0.1838, 0.522, 0.1762, 0.5102, 0.1707, 0.5226, 0.1511, 0.5321, 0.1569, 0.522, 0.1762, 0.5108, 0.2016, 0.4977, 0.1966, 0.5102, 0.1707, 0.522, 0.1762, 0.5384, 0.1838, 0.529, 0.2084, 0.5108, 0.2016, 0.5403, 0.2449, 0.5153, 0.2371, 0.529, 0.2084, 0.5571, 0.2191, 0.5403, 0.2449, 0.5236, 0.2702, 0.5027, 0.2654, 0.5153, 0.2371, 0.5403, 0.2449, 0.5681, 0.2556, 0.5486, 0.2776, 0.5236, 0.2702, 0.5403, 0.2449, 0.5571, 0.2191, 0.5925, 0.2318, 0.5681, 0.2556, 0.4993, 0.2321, 0.4876, 0.2285, 0.4977, 0.1966, 0.5108, 0.2016, 0.4993, 0.2321, 0.489, 0.2624, 0.4789, 0.2601, 0.4876, 0.2285, 0.4993, 0.2321, 0.5153, 0.2371, 0.5027, 0.2654, 0.489, 0.2624, 0.4993, 0.2321, 0.5108, 0.2016, 0.529, 0.2084, 0.5153, 0.2371, 0.5637, 0.1956, 0.5655, 0.1768, 0.5852, 0.1865, 0.588, 0.2053, 0.5637, 0.1956, 0.5384, 0.1838, 0.5451, 0.1648, 0.5655, 0.1768, 0.5637, 0.1956, 0.5571, 0.2191, 0.529, 0.2084, 0.5384, 0.1838, 0.5637, 0.1956, 0.588, 0.2053, 0.5925, 0.2318, 0.5571, 0.2191])
me_plane_005.materials.append(mat_fasciculo_cuneiforme)
me_plane_005.use_remesh_preserve_volume = False
me_plane_005.use_remesh_preserve_attributes = False
me_plane_005.use_mirror_vertex_groups = False
me_plane_005.update()
me_plane_004 = bpy.data.meshes.new('Plane.004')
me_plane_004.from_pydata([(-0.05323, 0.3741, -5.491e-09), (-0.07791, 0.789, -3.004e-08), (-0.06496, 0.5721, -1.814e-08), (-0.1347, 0.4293, -2.965e-08), (-0.1861, 0.5868, -4.55e-08), (-0.2336, 0.7971, -4.146e-08), (-0.2546, 0.9446, -3.862e-08), (-0.08635, 0.9522, -3.726e-08), (-0.2606, 0.991, -3.801e-08), (-0.08875, 1.003, -3.951e-08), (-0.1002, 0.4037, -8.909e-09), (5.104e-09, 0.3425, -1.072e-08), (-0.0506, 0.2757, -3.66e-10), (-0.2477, 0.5641, -5.317e-08), (-0.1513, 0.384, -3.03e-08), (-0.1558, 0.7964, -3.155e-08), (1.16e-08, 0.7783, -3.271e-08), (-0.07165, 0.6786, -2.457e-08), (-0.3178, 0.7726, -4.243e-08), (-0.1277, 0.5813, -2.32e-08), (8.361e-09, 0.5611, -2.167e-08), (-0.05858, 0.4704, -1.152e-08), (-0.157, 0.4928, -4.243e-08), (-0.2142, 0.6939, -4.359e-08), (-0.1716, 0.9587, -3.592e-08), (1.394e-08, 0.9355, -4.059e-08), (-0.3478, 0.9144, -4.025e-08), (-0.2464, 0.8846, -3.963e-08), (-0.08305, 0.886, -3.433e-08), (-0.3563, 0.9558, -3.968e-08), (-0.1761, 1.011, -3.746e-08), (-0.02219, 0.9747, -4.145e-08), (-0.1011, 0.324, -5.348e-09), (3.474e-09, 0.2332, -5.351e-09), (-0.1993, 0.4651, -5.201e-08), (-0.1431, 0.6879, -2.804e-08), (9.949e-09, 0.6677, -2.713e-08), (-0.2895, 0.6702, -4.592e-08), (-0.1125, 0.4841, -1.688e-08), (6.767e-09, 0.4541, -1.623e-08), (-0.1654, 0.8917, -3.406e-08), (1.302e-08, 0.8739, -3.75e-08), (-0.336, 0.8583, -4.108e-08)], [], [(0, 11, 39, 21), (0, 12, 33, 11), (0, 10, 32, 12), (0, 21, 38, 10), (1, 16, 41, 28), (1, 17, 36, 16), (1, 15, 35, 17), (1, 28, 40, 15), (2, 20, 36, 17), (2, 21, 39, 20), (2, 19, 38, 21), (2, 17, 35, 19), (3, 14, 32, 10), (3, 22, 34, 14), (3, 10, 38, 22), (4, 13, 34, 22), (4, 23, 37, 13), (4, 19, 35, 23), (4, 22, 38, 19), (5, 15, 40, 27), (5, 23, 35, 15), (5, 18, 37, 23), (5, 27, 42, 18), (6, 24, 30, 8), (6, 27, 40, 24), (6, 26, 42, 27), (6, 8, 29, 26), (7, 25, 31, 9), (7, 28, 41, 25), (7, 24, 40, 28), (7, 9, 30, 24)])
_uv = me_plane_004.uv_layers.new(name='UVMap')
_uv.uv.foreach_set('vector', [0.6208, 0.3394, 0.6286, 0.3533, 0.6013, 0.3533, 0.5974, 0.338, 0.6208, 0.3394, 0.6449, 0.34, 0.6552, 0.3533, 0.6286, 0.3533, 0.6208, 0.3394, 0.6136, 0.3271, 0.6331, 0.3268, 0.6449, 0.34, 0.6208, 0.3394, 0.5974, 0.338, 0.594, 0.3239, 0.6136, 0.3271, 0.5196, 0.3329, 0.5222, 0.3533, 0.4989, 0.3533, 0.4959, 0.3316, 0.5196, 0.3329, 0.5465, 0.3345, 0.5492, 0.3533, 0.5222, 0.3533, 0.5196, 0.3329, 0.5178, 0.3125, 0.5443, 0.3159, 0.5465, 0.3345, 0.5196, 0.3329, 0.4959, 0.3316, 0.4945, 0.31, 0.5178, 0.3125, 0.5725, 0.3363, 0.5752, 0.3533, 0.5492, 0.3533, 0.5465, 0.3345, 0.5725, 0.3363, 0.5974, 0.338, 0.6013, 0.3533, 0.5752, 0.3533, 0.5725, 0.3363, 0.5703, 0.3199, 0.594, 0.3239, 0.5974, 0.338, 0.5725, 0.3363, 0.5465, 0.3345, 0.5443, 0.3159, 0.5703, 0.3199, 0.6074, 0.3181, 0.6184, 0.3137, 0.6331, 0.3268, 0.6136, 0.3271, 0.6074, 0.3181, 0.5919, 0.3122, 0.5986, 0.3012, 0.6184, 0.3137, 0.6074, 0.3181, 0.6136, 0.3271, 0.594, 0.3239, 0.5919, 0.3122, 0.569, 0.3046, 0.5745, 0.2885, 0.5986, 0.3012, 0.5919, 0.3122, 0.569, 0.3046, 0.5428, 0.2973, 0.5486, 0.2776, 0.5745, 0.2885, 0.569, 0.3046, 0.5703, 0.3199, 0.5443, 0.3159, 0.5428, 0.2973, 0.569, 0.3046, 0.5919, 0.3122, 0.594, 0.3239, 0.5703, 0.3199, 0.5176, 0.2922, 0.5178, 0.3125, 0.4945, 0.31, 0.4963, 0.2889, 0.5176, 0.2922, 0.5428, 0.2973, 0.5443, 0.3159, 0.5178, 0.3125, 0.5176, 0.2922, 0.5236, 0.2702, 0.5486, 0.2776, 0.5428, 0.2973, 0.5176, 0.2922, 0.4963, 0.2889, 0.5027, 0.2654, 0.5236, 0.2702, 0.4816, 0.2867, 0.4782, 0.3084, 0.4653, 0.3072, 0.4703, 0.2852, 0.4816, 0.2867, 0.4963, 0.2889, 0.4945, 0.31, 0.4782, 0.3084, 0.4816, 0.2867, 0.489, 0.2624, 0.5027, 0.2654, 0.4963, 0.2889, 0.4816, 0.2867, 0.4703, 0.2852, 0.4789, 0.2601, 0.489, 0.2624, 0.4798, 0.3307, 0.4838, 0.3533, 0.4743, 0.3475, 0.4674, 0.3301, 0.4798, 0.3307, 0.4959, 0.3316, 0.4989, 0.3533, 0.4838, 0.3533, 0.4798, 0.3307, 0.4782, 0.3084, 0.4945, 0.31, 0.4959, 0.3316, 0.4798, 0.3307, 0.4674, 0.3301, 0.4653, 0.3072, 0.4782, 0.3084])
me_plane_004.materials.append(mat_fasciculo_gracil)
me_plane_004.use_remesh_preserve_volume = False
me_plane_004.use_remesh_preserve_attributes = False
me_plane_004.use_mirror_vertex_groups = False
me_plane_004.update()
me_plane_002 = bpy.data.meshes.new('Plane.002')
me_plane_002.from_pydata([(0.01412, -0.1846, 8.358e-09), (0.03139, -0.07665, 7.524e-09), (0.1037, -0.1422, 8.717e-09), (0.1349, -0.08629, 5.878e-09), (0.0932, -0.1908, 2.237e-09), (0.2739, -0.1933, 1.915e-09), (0.4125, -0.2993, -1.131e-08), (0.5107, -0.3758, -2.081e-08), (0.5049, -0.1945, -1.024e-08), (0.62, -0.2656, -1.902e-08), (0.2301, -0.2651, -1.169e-08), (0.319, -0.4227, -2.789e-08), (0.3954, -0.5226, -3.857e-08), (0.4695, -0.5289, -4.269e-08), (0.628, -0.4088, -2.687e-08), (0.5891, -0.4855, -3.887e-08), (0.7214, -0.4446, -3.756e-08), (0.7308, -0.332, -2.723e-08), (0.7968, -0.3812, -3.474e-08), (0.3234, -0.1221, -5.153e-12), (0.3662, -0.02229, 6.478e-10), (0.4162, 0.1234, 1.311e-08), (0.4818, 0.254, 2.397e-08), (0.5745, 0.3419, 3.056e-08), (0.3735, 0.1902, 1.98e-08), (0.2759, 0.02527, 6.304e-09), (0.02639, -0.1372, 8.769e-09), (0.1603, -0.04576, 1.588e-09), (0.01452, -0.1589, 7.044e-09), (0.04827, -0.0368, 4.089e-09), (0.01452, -0.1165, 1.096e-08), (0.4481, 0.3431, 3.255e-08), (0.5709, 0.4238, 3.803e-08), (0.6335, 0.3877, 3.383e-08), (0.5781, 0.26, 2.308e-08), (0.5155, 0.1649, 1.539e-08), (0.4589, 0.05657, 6.415e-09), (0.4565, -0.06984, -5.009e-09), (0.5384, -0.1565, -1.409e-08), (0.66, -0.2336, -2.288e-08), (0.7851, -0.3021, -3.096e-08), (0.8308, -0.3743, -3.819e-08), (0.7527, -0.4648, -4.522e-08), (0.5986, -0.5153, -4.751e-08), (0.4505, -0.5647, -4.977e-08), (0.3494, -0.5912, -5.067e-08), (0.2844, -0.4792, -3.955e-08), (0.2109, -0.3082, -2.296e-08), (0.01373, -0.2103, 9.673e-09), (0.08848, -0.2241, -2.791e-09), (-1.866e-09, -0.1878, 8.025e-09), (0.04095, -0.1845, 7.023e-09), (-1.854e-09, -0.0618, 9.404e-09), (0.07297, -0.08648, 6.201e-09), (0.1836, -0.1571, 6.99e-09), (0.1144, -0.1205, 8.733e-09), (0.09818, -0.162, 6.371e-09), (0.2181, -0.09263, 4.496e-09), (0.1599, -0.2141, -4.501e-09), (0.3564, -0.2433, -4.767e-09), (0.2986, -0.1612, 2.606e-09), (0.2507, -0.2256, -2.658e-09), (0.4586, -0.348, -1.693e-08), (0.4651, -0.2397, -8.591e-09), (0.3597, -0.3636, -1.791e-08), (0.4472, -0.4516, -2.808e-08), (0.5727, -0.3092, -1.753e-08), (0.5676, -0.3927, -2.383e-08), (0.4269, -0.1607, -5.596e-09), (0.5663, -0.228, -1.453e-08), (0.6726, -0.3021, -2.336e-08), (0.2883, -0.337, -1.945e-08), (0.3465, -0.494, -3.495e-08), (0.4436, -0.5277, -4.055e-08), (0.5161, -0.4998, -3.93e-08), (0.6824, -0.4256, -3.106e-08), (0.6779, -0.3662, -2.527e-08), (0.594, -0.4514, -3.155e-08), (0.6652, -0.4718, -3.908e-08), (0.7634, -0.4117, -3.567e-08), (0.7777, -0.3576, -3.091e-08), (0.3465, -0.07583, -1.973e-09), (0.3877, 0.04273, 6.221e-09), (0.4485, 0.2003, 1.96e-08), (0.5218, 0.2971, 2.728e-08), (-1.898e-09, -0.1625, 7.17e-09), (0.02276, -0.15, 7.636e-09), (0.02276, -0.1243, 1.002e-08), (-1.796e-09, -0.1122, 1.101e-08), (0.1004, -0.05075, 2.034e-09), (-2.022e-09, -0.03134, 6.89e-09), (0.2211, -0.02078, 2.946e-09), (0.3262, 0.0948, 1.186e-08), (0.415, 0.2826, 2.756e-08), (0.4932, 0.3856, 3.573e-08), (0.6335, 0.4328, 3.792e-08), (0.604, 0.3196, 2.81e-08), (0.5504, 0.2086, 1.883e-08), (0.4821, 0.118, 1.164e-08), (0.4493, -0.009344, 5.832e-10), (0.4848, -0.1204, -1.001e-08), (0.6019, -0.1902, -1.809e-08), (0.719, -0.2748, -2.75e-08), (0.8314, -0.3303, -3.42e-08), (0.7993, -0.4229, -4.212e-08), (0.6871, -0.4967, -4.713e-08), (0.5116, -0.5337, -4.787e-08), (0.4011, -0.59, -5.133e-08), (0.3066, -0.5578, -4.7e-08), (0.26, -0.3859, -3.073e-08), (0.1496, -0.2523, -1.429e-08), (-1.81e-09, -0.205, 9.075e-09), (0.03928, -0.2135, 6.786e-09), (0.171, -0.1807, 3.268e-09), (0.1989, -0.1316, 7.216e-09), (0.3195, -0.2891, -1.014e-08), (0.3938, -0.2003, -3.272e-09), (0.3945, -0.4256, -2.441e-08), (0.5216, -0.2769, -1.335e-08), (0.5102, -0.4618, -3.082e-08), (0.6232, -0.3384, -2.141e-08), (0.6475, -0.4507, -3.372e-08), (0.7277, -0.3911, -2.979e-08)], [], [(0, 51, 86, 28), (0, 28, 85, 50), (0, 50, 111, 48), (0, 48, 112, 51), (1, 29, 90, 52), (1, 52, 88, 30), (1, 30, 87, 53), (1, 53, 89, 29), (2, 26, 86, 56), (2, 56, 113, 54), (2, 54, 114, 55), (2, 55, 87, 26), (3, 57, 91, 27), (3, 27, 89, 53), (3, 53, 87, 55), (3, 55, 114, 57), (4, 51, 112, 49), (4, 49, 110, 58), (4, 58, 113, 56), (4, 56, 86, 51), (5, 54, 113, 61), (5, 61, 115, 59), (5, 59, 116, 60), (5, 60, 114, 54), (6, 59, 115, 64), (6, 64, 117, 62), (6, 62, 118, 63), (6, 63, 116, 59), (7, 66, 118, 62), (7, 62, 117, 65), (7, 65, 119, 67), (7, 67, 120, 66), (8, 69, 101, 38), (8, 38, 100, 68), (8, 68, 116, 63), (8, 63, 118, 69), (9, 70, 102, 39), (9, 39, 101, 69), (9, 69, 118, 66), (9, 66, 120, 70), (10, 58, 110, 47), (10, 47, 109, 71), (10, 71, 115, 61), (10, 61, 113, 58), (11, 71, 109, 46), (11, 46, 108, 72), (11, 72, 117, 64), (11, 64, 115, 71), (12, 45, 107, 73), (12, 73, 119, 65), (12, 65, 117, 72), (12, 72, 108, 45), (13, 73, 107, 44), (13, 44, 106, 74), (13, 74, 119, 73), (14, 67, 119, 77), (14, 77, 121, 75), (14, 75, 122, 76), (14, 76, 120, 67), (15, 74, 106, 43), (15, 43, 105, 78), (15, 78, 121, 77), (15, 77, 119, 74), (16, 42, 104, 79), (16, 79, 122, 75), (16, 75, 121, 78), (16, 78, 105, 42), (17, 80, 103, 40), (17, 40, 102, 70), (17, 70, 120, 76), (17, 76, 122, 80), (18, 79, 104, 41), (18, 41, 103, 80), (18, 80, 122, 79), (19, 57, 114, 60), (19, 60, 116, 68), (19, 68, 100, 81), (19, 81, 91, 57), (20, 25, 91, 81), (20, 81, 100, 37), (20, 37, 99, 82), (20, 82, 92, 25), (21, 24, 92, 82), (21, 82, 99, 36), (21, 36, 98, 83), (21, 83, 93, 24), (22, 31, 93, 83), (22, 83, 98, 35), (22, 35, 97, 84), (22, 84, 94, 31), (23, 33, 95, 32), (23, 32, 94, 84), (23, 84, 97, 34), (23, 34, 96, 33)])
me_plane_002.materials.append(mat_substancia_cinzenta)
me_plane_002.use_remesh_preserve_volume = False
me_plane_002.use_remesh_preserve_attributes = False
me_plane_002.use_mirror_vertex_groups = False
me_plane_002.update()
me_plane_001 = bpy.data.meshes.new('Plane.001')
me_plane_001.from_pydata([(-0.0523, 0.00853, 6.199e-09), (-0.01345, -0.2334, 1.114e-08), (-0.1903, 0.01517, 1.062e-08), (-0.2972, 0.1905, 2.741e-08), (-0.5605, 0.4548, 5.837e-08), (-0.4228, 0.3653, 4.678e-08), (-0.6752, 0.4818, 6.38e-08), (-0.7013, 0.5954, 2.501e-08), (-0.7842, 0.7093, -3.502e-08), (-0.6666, 0.3932, 5.432e-08), (-0.6082, 0.2621, 4.151e-08), (-0.5561, 0.1559, 3.093e-08), (-0.5927, 0.08238, -2.004e-09), (-0.5347, -0.04293, -1.165e-08), (-0.5876, -0.1269, 6.294e-09), (-0.6986, -0.1864, 2.359e-09), (-0.3436, -0.6592, -7.62e-08), (-0.539, -0.6217, -6.953e-08), (-0.7603, -0.532, -5.766e-08), (-0.8735, -0.4637, -5.037e-08), (-0.9502, -0.3714, -4.139e-08), (-0.9227, -0.5876, -1.097e-07), (-0.3361, -0.7707, -1.362e-07), (-0.8922, -0.2736, -1.717e-08), (-0.1474, -0.8005, -1.828e-07), (-0.2459, -0.5927, -7.283e-08), (-0.09687, -0.292, -2.672e-08), (-0.8634, 0.0217, -7.357e-08), (-0.9485, -0.02263, -7.55e-08), (-0.6815, -0.03512, -3.284e-08), (-0.7983, -0.06984, -3.445e-08), (-0.9798, -0.1277, -5.161e-08), (-1.154, 0.09927, -6.36e-08), (-1.154, 0.01769, -7.13e-08), (-1.144, -0.04204, -7.709e-08), (-0.06503, -0.7008, -1.677e-07), (-0.04973, -0.5078, -1.427e-07), (-0.03973, -0.3355, -5.823e-08), (-0.1743, -0.7208, -1.378e-07), (-0.342, -0.8525, -1.827e-07), (-0.6826, -0.8168, -1.722e-07), (-0.0129, -0.2784, 1.318e-08), (-1.159, -0.1808, -8.045e-08), (-0.8422, -0.7432, -1.633e-07), (-0.7184, -0.6574, -1.194e-07), (-0.63, -0.5823, -6.424e-08), (-0.5442, -0.8571, -1.787e-07), (-0.4556, -0.6594, -7.425e-08), (-0.1557, -0.3639, -4.075e-08), (-0.1985, -0.4944, -5.884e-08), (-0.8252, 0.7474, -5.246e-08), (-0.01263, -0.3002, 1.417e-08), (-0.7051, -0.8465, -1.931e-07), (-0.3497, -0.8908, -2.051e-07), (-0.1281, -0.8306, -2.047e-07), (-0.04506, -0.7139, -1.96e-07), (-0.03061, -0.5393, -1.805e-07), (-0.02794, -0.3769, -7.739e-08), (-0.1129, 0.00846, 7.566e-09), (1.787e-10, 0.01199, 5.695e-09), (-0.04827, -0.0368, 5.528e-09), (-0.1603, -0.04576, 6.366e-09), (-0.2759, 0.02527, 1.453e-08), (-0.3735, 0.1902, 3.093e-08), (-0.4481, 0.3431, 4.591e-08), (-0.5709, 0.4238, 5.505e-08), (-0.6335, 0.3877, 5.271e-08), (-0.5781, 0.26, 4.031e-08), (-0.5155, 0.1649, 3.076e-08), (-0.4589, 0.05657, 2.009e-08), (-0.4565, -0.06984, 8.597e-09), (-0.5384, -0.1565, 1.959e-09), (-0.66, -0.2336, -3.214e-09), (-0.7851, -0.3021, -7.559e-09), (-0.8308, -0.3743, -1.343e-08), (-0.7527, -0.4648, -2.279e-08), (-0.5504, -0.5211, -3.091e-08), (-0.4246, -0.5847, -3.855e-08), (-0.3494, -0.5912, -4.026e-08), (-0.2844, -0.4792, -3.108e-08), (-3.406e-09, -0.2286, 1.001e-08), (-0.03646, -0.2453, 2.243e-09), (-0.01373, -0.2103, 1.008e-08), (-0.08848, -0.2241, -1.54e-10), (-0.05981, 0.05168, 6.037e-09), (-0.2441, 0.1955, 1.702e-08), (-0.232, 0.08947, 1.695e-08), (-0.3672, 0.2914, 3.852e-08), (-0.3938, 0.4251, 3.242e-08), (-0.5596, 0.5062, 5.139e-08), (-0.6631, 0.6127, 2.475e-08), (-0.4815, 0.4178, 5.309e-08), (-0.6337, 0.4761, 6.21e-08), (-0.7272, 0.7483, -3.269e-08), (-0.769, 0.6876, -1.129e-08), (-0.6821, 0.522, 5.6e-08), (-0.6774, 0.4467, 5.953e-08), (-0.6434, 0.329, 4.828e-08), (-0.5691, 0.2123, 3.53e-08), (-0.5728, 0.1091, 2.098e-08), (-0.626, 0.05645, -1.917e-08), (-0.5473, -0.09224, 2.757e-09), (-0.6424, -0.1555, 4.36e-09), (-0.7986, -0.2263, -2.949e-09), (-0.6105, -0.02752, -2.708e-08), (-0.6356, -0.08918, -1.323e-09), (-0.7429, -0.1337, -4.056e-09), (-0.2848, -0.6354, -7.539e-08), (-0.406, -0.6664, -7.569e-08), (-0.5818, -0.6001, -6.679e-08), (-0.8283, -0.4977, -5.378e-08), (-0.9095, -0.4237, -4.654e-08), (-0.9528, -0.3157, -3.255e-08), (-0.2502, -0.7537, -1.37e-07), (-0.4268, -0.7823, -1.353e-07), (-0.9862, -0.5246, -1.051e-07), (-1.168, -0.2476, -8.304e-08), (-1.037, -0.3487, -6.757e-08), (-0.9888, -0.4447, -7.648e-08), (-0.6814, -0.6429, -9.47e-08), (-0.468, -0.7026, -1.07e-07), (-0.3389, -0.7211, -1.092e-07), (-0.9632, -0.2194, -3.081e-08), (-0.1897, -0.6859, -1.099e-07), (-0.2196, -0.5421, -6.761e-08), (-0.1242, -0.3096, -3.348e-08), (-0.1717, -0.6044, -9.356e-08), (-1.102, 0.1027, -5.779e-08), (-0.8173, 0.05323, -6.562e-08), (-1.032, 0.03478, -7.162e-08), (-0.9268, 0.01095, -7.439e-08), (-0.7589, 0.01191, -6.476e-08), (-0.8647, -0.0175, -6.59e-08), (-0.9569, -0.0634, -7.03e-08), (-1.033, -0.009461, -7.523e-08), (-0.7449, -0.05335, -3.371e-08), (-0.8817, -0.1025, -3.872e-08), (-1.062, -0.1547, -6.783e-08), (-1.187, 0.1237, -6.607e-08), (-1.224, 0.00795, -7.652e-08), (-1.154, 0.05655, -6.76e-08), (-1.152, -0.01571, -7.451e-08), (-1.271, -0.08131, -8.27e-08), (-1.143, -0.08813, -7.905e-08), (-3.92e-09, -0.2631, 1.152e-08), (-0.02606, -0.3003, -3.83e-09), (-0.2276, -0.8321, -1.836e-07), (-0.4583, -0.861, -1.808e-07), (-0.7563, -0.7833, -1.679e-07), (-0.09523, -0.7569, -1.782e-07), (-0.04919, -0.3995, -1.159e-07), (-0.05159, -0.6213, -1.546e-07), (-0.1079, -0.6715, -1.413e-07), (-0.08535, -0.4807, -1.097e-07), (-0.07915, -0.3083, -4.077e-08), (-0.1502, -0.7206, -1.606e-07), (-0.3367, -0.8128, -1.599e-07), (-0.523, -0.8243, -1.57e-07), (-0.7309, -0.6913, -1.413e-07), (-0.01317, -0.2562, 1.217e-08), (-1.242, -0.1954, -9.326e-08), (-0.8505, -0.7866, -1.854e-07), (-0.6503, -0.5091, -2.833e-08), (-0.8764, -0.5519, -8.46e-08), (-0.9456, -0.6102, -1.324e-07), (-0.9115, -0.7037, -1.589e-07), (-0.8501, -0.6325, -1.148e-07), (-0.6879, -0.5619, -6.137e-08), (-0.5667, -0.885, -1.997e-07), (-0.4728, -0.5474, -3.445e-08), (-0.5907, -0.6793, -1.017e-07), (-0.656, -0.7803, -1.507e-07), (-0.6142, -0.842, -1.76e-07), (-0.498, -0.6429, -7.212e-08), (-0.1422, -0.4337, -6.551e-08), (-0.1802, -0.2733, -1.396e-08), (-0.2416, -0.3431, -1.938e-08), (-0.1786, -0.4387, -4.904e-08), (-0.02278, -0.3295, -7.746e-09), (-4.183e-09, -0.2807, 1.246e-08), (-0.7385, 0.7957, -4.912e-08), (-0.7787, -0.8212, -1.894e-07), (-0.4804, -0.8954, -2.026e-07), (-0.2178, -0.8698, -2.062e-07), (-0.07305, -0.7774, -2.011e-07), (-0.03422, -0.6359, -1.892e-07), (-0.02994, -0.4457, -1.499e-07), (-0.1004, -0.05075, 5.026e-09), (-4.616e-10, -0.03098, 5.933e-09), (-0.2211, -0.02078, 9.537e-09), (-0.3262, 0.0948, 2.158e-08), (-0.415, 0.2826, 3.993e-08), (-0.4932, 0.3856, 5.043e-08), (-0.6335, 0.4328, 5.68e-08), (-0.604, 0.3196, 4.61e-08), (-0.5504, 0.2086, 3.523e-08), (-0.4821, 0.118, 2.6e-08), (-0.4493, -0.009344, 1.397e-08), (-0.4848, -0.1204, 4.435e-09), (-0.6019, -0.1902, -1.506e-10), (-0.719, -0.2748, -6.07e-09), (-0.8364, -0.3235, -9.276e-09), (-0.7993, -0.4229, -1.83e-08), (-0.7, -0.4951, -2.632e-08), (-0.5051, -0.5308, -3.246e-08), (-0.3947, -0.595, -3.993e-08), (-0.2999, -0.5628, -3.807e-08), (-0.2677, -0.3946, -2.366e-08), (-0.1419, -0.2436, -9.158e-09), (-3.064e-09, -0.2056, 9.541e-09), (-0.03928, -0.2135, 7.957e-09), (-0.134, 0.09749, 1.012e-08), (-0.001371, 0.0275, 3.543e-09), (-0.3264, 0.3048, 2.394e-08), (-0.463, 0.4876, 4.151e-08), (-0.6115, 0.5495, 5.437e-08), (-0.6995, 0.6914, -1.013e-08), (-0.6771, 0.0494, -5.611e-08), (-0.5967, -0.07009, -7.152e-09), (-0.6883, -0.1126, -2.903e-09), (-0.8474, -0.1691, -1.063e-08), (-0.2652, -0.7038, -1.095e-07), (-0.4274, -0.7378, -1.085e-07), (-0.6421, -0.6491, -9.819e-08), (-0.9793, -0.4972, -7.911e-08), (-1.002, -0.4083, -7.299e-08), (-1.102, -0.2908, -5.819e-08), (-0.1791, -0.6403, -1.061e-07), (-1.15, 0.1847, -5.359e-08), (-1.06, 0.05631, -6.722e-08), (-0.8895, -0.04345, -5.995e-08), (-0.9996, 0.01747, -7.348e-08), (-0.8217, -0.002535, -6.517e-08), (-1.034, -0.05409, -7.424e-08), (-1.204, 0.06637, -7.124e-08), (-1.292, -0.04405, -8.098e-08), (-1.243, -0.1185, -8.72e-08), (-3.667e-09, -0.2461, 1.077e-08), (-0.0303, -0.2719, -3.534e-10), (-0.2381, -0.7937, -1.607e-07), (-0.4699, -0.8137, -1.586e-07), (-0.7016, -0.7302, -1.461e-07), (-1.003, -0.5519, -1.284e-07), (-1.229, -0.2432, -1.006e-07), (-0.1297, -0.7008, -1.556e-07), (-0.08542, -0.3635, -8.614e-08), (-0.09094, -0.5875, -1.239e-07), (-0.9138, -0.7414, -1.814e-07), (-0.6012, -0.515, -2.96e-08), (-0.7923, -0.5947, -8.988e-08), (-0.9225, -0.6552, -1.367e-07), (-0.6334, -0.8665, -1.965e-07), (-0.4478, -0.5667, -3.658e-08), (-0.5472, -0.699, -1.048e-07), (-0.594, -0.8114, -1.546e-07), (-0.1542, -0.5333, -7.815e-08), (-0.1388, -0.3559, -5.579e-08), (-0.2109, -0.3082, -1.667e-08)], [], [(0, 59, 212, 84), (0, 60, 188, 59), (0, 58, 187, 60), (0, 84, 211, 58), (1, 81, 238, 159), (1, 82, 210, 81), (1, 80, 209, 82), (1, 159, 237, 80), (2, 62, 189, 61), (2, 86, 190, 62), (2, 58, 211, 86), (2, 61, 187, 58), (3, 87, 191, 63), (3, 85, 213, 87), (3, 86, 211, 85), (3, 63, 190, 86), (4, 92, 193, 65), (4, 89, 215, 92), (4, 91, 214, 89), (4, 65, 192, 91), (5, 91, 192, 64), (5, 88, 214, 91), (5, 87, 213, 88), (5, 64, 191, 87), (6, 92, 215, 95), (6, 96, 193, 92), (7, 90, 216, 94), (7, 95, 215, 90), (8, 93, 180, 50), (8, 94, 216, 93), (9, 97, 194, 66), (9, 66, 193, 96), (10, 98, 195, 67), (10, 67, 194, 97), (11, 99, 196, 68), (11, 68, 195, 98), (12, 100, 197, 69), (12, 69, 196, 99), (13, 101, 198, 70), (13, 104, 218, 101), (13, 100, 217, 104), (13, 70, 197, 100), (14, 102, 199, 71), (14, 105, 219, 102), (14, 101, 218, 105), (14, 71, 198, 101), (15, 103, 200, 72), (15, 106, 220, 103), (15, 102, 219, 106), (15, 72, 199, 102), (16, 121, 221, 107), (16, 108, 222, 121), (16, 78, 205, 108), (16, 107, 206, 78), (17, 170, 253, 173), (17, 109, 223, 170), (17, 169, 204, 109), (17, 173, 252, 169), (18, 163, 249, 167), (18, 110, 224, 163), (18, 162, 203, 110), (18, 167, 248, 162), (19, 118, 224, 110), (19, 111, 225, 118), (19, 75, 202, 111), (19, 110, 203, 75), (20, 117, 225, 111), (20, 112, 226, 117), (20, 74, 201, 112), (20, 111, 202, 74), (21, 164, 250, 166), (21, 115, 242, 164), (21, 163, 224, 115), (21, 166, 249, 163), (22, 156, 239, 113), (22, 114, 240, 156), (22, 121, 222, 114), (22, 113, 221, 121), (23, 112, 201, 73), (23, 122, 226, 112), (23, 103, 220, 122), (23, 73, 200, 103), (24, 149, 244, 155), (24, 54, 184, 149), (24, 146, 183, 54), (24, 155, 239, 146), (25, 124, 207, 79), (25, 123, 227, 124), (25, 107, 221, 123), (25, 79, 206, 107), (26, 154, 238, 81), (26, 83, 208, 125), (26, 81, 210, 83), (27, 131, 217, 128), (27, 130, 232, 131), (28, 130, 231, 134), (28, 132, 232, 130), (28, 133, 230, 132), (28, 134, 233, 133), (29, 104, 217, 131), (29, 105, 218, 104), (29, 135, 219, 105), (29, 131, 232, 135), (30, 136, 220, 106), (30, 132, 230, 136), (30, 135, 232, 132), (30, 106, 219, 135), (31, 137, 226, 122), (31, 133, 233, 137), (31, 136, 230, 133), (31, 122, 220, 136), (32, 140, 229, 127), (32, 138, 234, 140), (32, 127, 228, 138), (33, 141, 231, 129), (33, 139, 235, 141), (33, 140, 234, 139), (33, 129, 229, 140), (34, 143, 233, 134), (34, 142, 236, 143), (34, 141, 235, 142), (34, 134, 231, 141), (35, 149, 184, 55), (35, 152, 244, 149), (35, 151, 246, 152), (35, 55, 185, 151), (36, 56, 186, 150), (36, 151, 185, 56), (36, 153, 246, 151), (36, 150, 245, 153), (37, 57, 178, 145), (37, 150, 186, 57), (37, 154, 245, 150), (37, 145, 238, 154), (38, 113, 239, 155), (38, 123, 221, 113), (39, 53, 183, 146), (39, 147, 182, 53), (39, 156, 240, 147), (39, 146, 239, 156), (40, 52, 251, 172), (40, 148, 181, 52), (40, 171, 241, 148), (40, 172, 254, 171), (41, 145, 178, 51), (41, 159, 238, 145), (41, 144, 237, 159), (41, 51, 179, 144), (42, 160, 243, 116), (42, 143, 236, 160), (42, 137, 233, 143), (42, 116, 226, 137), (43, 161, 181, 148), (43, 165, 247, 161), (43, 158, 250, 165), (43, 148, 241, 158), (44, 166, 250, 158), (44, 119, 249, 166), (45, 119, 223, 109), (45, 167, 249, 119), (45, 76, 248, 167), (45, 109, 204, 76), (46, 168, 182, 147), (46, 172, 251, 168), (46, 157, 254, 172), (46, 147, 240, 157), (47, 120, 222, 108), (47, 173, 253, 120), (47, 77, 252, 173), (47, 108, 205, 77), (48, 125, 208, 175), (48, 174, 256, 125), (48, 177, 255, 174), (48, 175, 257, 177), (49, 176, 207, 124), (49, 177, 257, 176), (49, 126, 255, 177), (49, 124, 227, 126)])
_uv = me_plane_001.uv_layers.new(name='UVMap')
_uv.uv.foreach_set('vector', [0.7101, 0.3396, 0.7092, 0.3533, 0.6987, 0.3533, 0.6948, 0.3391, 0.7101, 0.3396, 0.7211, 0.3407, 0.7197, 0.3533, 0.7092, 0.3533, 0.7101, 0.3396, 0.7101, 0.3237, 0.7245, 0.327, 0.7211, 0.3407, 0.7101, 0.3396, 0.6948, 0.3391, 0.6883, 0.3186, 0.7101, 0.3237, 0.7691, 0.3498, 0.772, 0.3437, 0.7785, 0.3454, 0.7747, 0.3498, 0.7691, 0.3498, 0.7635, 0.3497, 0.7642, 0.343, 0.772, 0.3437, 0.7691, 0.3498, 0.7679, 0.3533, 0.7623, 0.3533, 0.7635, 0.3497, 0.7691, 0.3498, 0.7747, 0.3498, 0.7722, 0.3533, 0.7679, 0.3533, 0.7084, 0.3035, 0.706, 0.2811, 0.7172, 0.2955, 0.7233, 0.3114, 0.7084, 0.3035, 0.6903, 0.2926, 0.689, 0.268, 0.706, 0.2811, 0.7084, 0.3035, 0.7101, 0.3237, 0.6883, 0.3186, 0.6903, 0.2926, 0.7084, 0.3035, 0.7233, 0.3114, 0.7245, 0.327, 0.7101, 0.3237, 0.6657, 0.2756, 0.641, 0.2573, 0.6432, 0.2448, 0.6657, 0.2556, 0.6657, 0.2756, 0.6591, 0.293, 0.6337, 0.2708, 0.641, 0.2573, 0.6657, 0.2756, 0.6903, 0.2926, 0.6883, 0.3186, 0.6591, 0.293, 0.6657, 0.2756, 0.6657, 0.2556, 0.689, 0.268, 0.6903, 0.2926, 0.6012, 0.2067, 0.596, 0.1876, 0.6065, 0.1877, 0.6087, 0.204, 0.6012, 0.2067, 0.588, 0.2053, 0.5852, 0.1865, 0.596, 0.1876, 0.6012, 0.2067, 0.6102, 0.2274, 0.5925, 0.2318, 0.588, 0.2053, 0.6012, 0.2067, 0.6087, 0.204, 0.6181, 0.2243, 0.6102, 0.2274, 0.623, 0.2427, 0.6102, 0.2274, 0.6181, 0.2243, 0.6284, 0.2361, 0.623, 0.2427, 0.6128, 0.2528, 0.5925, 0.2318, 0.6102, 0.2274, 0.623, 0.2427, 0.641, 0.2573, 0.6337, 0.2708, 0.6128, 0.2528, 0.623, 0.2427, 0.6284, 0.2361, 0.6432, 0.2448, 0.641, 0.2573, 0.5946, 0.1768, 0.596, 0.1876, 0.5852, 0.1865, 0.5847, 0.175, 0.5946, 0.1768, 0.6031, 0.1762, 0.6065, 0.1877, 0.596, 0.1876, 0.568, 0.165, 0.5655, 0.1768, 0.5451, 0.1648, 0.5509, 0.1528, 0.568, 0.165, 0.5847, 0.175, 0.5852, 0.1865, 0.5655, 0.1768, 0.5402, 0.1446, 0.5321, 0.1569, 0.5226, 0.1511, 0.5326, 0.1382, 0.5402, 0.1446, 0.5509, 0.1528, 0.5451, 0.1648, 0.5321, 0.1569, 0.6162, 0.179, 0.6318, 0.1851, 0.6341, 0.1954, 0.6175, 0.1877, 0.6162, 0.179, 0.6175, 0.1877, 0.6065, 0.1877, 0.6031, 0.1762, 0.6482, 0.1943, 0.663, 0.2038, 0.6612, 0.2094, 0.6487, 0.2021, 0.6482, 0.1943, 0.6487, 0.2021, 0.6341, 0.1954, 0.6318, 0.1851, 0.6741, 0.2108, 0.6842, 0.2147, 0.6833, 0.2272, 0.6719, 0.2185, 0.6741, 0.2108, 0.6719, 0.2185, 0.6612, 0.2094, 0.663, 0.2038, 0.696, 0.2148, 0.7091, 0.2136, 0.7144, 0.2358, 0.6983, 0.2333, 0.696, 0.2148, 0.6983, 0.2333, 0.6833, 0.2272, 0.6842, 0.2147, 0.7226, 0.2135, 0.7346, 0.2102, 0.7415, 0.2265, 0.7292, 0.2339, 0.7226, 0.2135, 0.7189, 0.1937, 0.7292, 0.1973, 0.7346, 0.2102, 0.7226, 0.2135, 0.7091, 0.2136, 0.7044, 0.1806, 0.7189, 0.1937, 0.7226, 0.2135, 0.7292, 0.2339, 0.7144, 0.2358, 0.7091, 0.2136, 0.7431, 0.1997, 0.7501, 0.1853, 0.7586, 0.1959, 0.7503, 0.2125, 0.7431, 0.1997, 0.7339, 0.1871, 0.7396, 0.1733, 0.7501, 0.1853, 0.7431, 0.1997, 0.7346, 0.2102, 0.7292, 0.1973, 0.7339, 0.1871, 0.7431, 0.1997, 0.7503, 0.2125, 0.7415, 0.2265, 0.7346, 0.2102, 0.7576, 0.1706, 0.7664, 0.1517, 0.7792, 0.1653, 0.7691, 0.1807, 0.7576, 0.1706, 0.7448, 0.1591, 0.7519, 0.139, 0.7664, 0.1517, 0.7576, 0.1706, 0.7501, 0.1853, 0.7396, 0.1733, 0.7448, 0.1591, 0.7576, 0.1706, 0.7691, 0.1807, 0.7586, 0.1959, 0.7501, 0.1853, 0.873, 0.2634, 0.8881, 0.2647, 0.8839, 0.2839, 0.8672, 0.2788, 0.873, 0.2634, 0.8748, 0.2471, 0.8905, 0.2443, 0.8881, 0.2647, 0.873, 0.2634, 0.8564, 0.2619, 0.8573, 0.2501, 0.8748, 0.2471, 0.873, 0.2634, 0.8672, 0.2788, 0.8495, 0.2749, 0.8564, 0.2619, 0.8638, 0.2124, 0.8802, 0.1976, 0.886, 0.2117, 0.869, 0.2231, 0.8638, 0.2124, 0.8586, 0.2012, 0.8736, 0.1837, 0.8802, 0.1976, 0.8638, 0.2124, 0.8457, 0.2297, 0.8417, 0.2212, 0.8586, 0.2012, 0.8638, 0.2124, 0.869, 0.2231, 0.8504, 0.2362, 0.8457, 0.2297, 0.842, 0.1545, 0.8482, 0.1295, 0.8593, 0.1515, 0.8492, 0.1734, 0.842, 0.1545, 0.8336, 0.1367, 0.8365, 0.1096, 0.8482, 0.1295, 0.842, 0.1545, 0.8364, 0.1833, 0.833, 0.1703, 0.8336, 0.1367, 0.842, 0.1545, 0.8492, 0.1734, 0.8378, 0.1961, 0.8364, 0.1833, 0.8253, 0.1249, 0.8268, 0.0981, 0.8365, 0.1096, 0.8336, 0.1367, 0.8253, 0.1249, 0.8155, 0.1155, 0.8164, 0.08922, 0.8268, 0.0981, 0.8253, 0.1249, 0.8255, 0.1565, 0.8153, 0.1443, 0.8155, 0.1155, 0.8253, 0.1249, 0.8336, 0.1367, 0.833, 0.1703, 0.8255, 0.1565, 0.8028, 0.1049, 0.8023, 0.07696, 0.8164, 0.08922, 0.8155, 0.1155, 0.8028, 0.1049, 0.7892, 0.1042, 0.7812, 0.07146, 0.8023, 0.07696, 0.8028, 0.1049, 0.8035, 0.1361, 0.7911, 0.1346, 0.7892, 0.1042, 0.8028, 0.1049, 0.8155, 0.1155, 0.8153, 0.1443, 0.8035, 0.1361, 0.8555, 0.1121, 0.8642, 0.1013, 0.8736, 0.1164, 0.8665, 0.131, 0.8555, 0.1121, 0.8438, 0.09511, 0.8534, 0.08753, 0.8642, 0.1013, 0.8555, 0.1121, 0.8482, 0.1295, 0.8365, 0.1096, 0.8438, 0.09511, 0.8555, 0.1121, 0.8665, 0.131, 0.8593, 0.1515, 0.8482, 0.1295, 0.9002, 0.2654, 0.9105, 0.2652, 0.9058, 0.291, 0.8961, 0.2879, 0.9002, 0.2654, 0.903, 0.2417, 0.9132, 0.2384, 0.9105, 0.2652, 0.9002, 0.2654, 0.8881, 0.2647, 0.8905, 0.2443, 0.903, 0.2417, 0.9002, 0.2654, 0.8961, 0.2879, 0.8839, 0.2839, 0.8881, 0.2647, 0.777, 0.1247, 0.7892, 0.1042, 0.7911, 0.1346, 0.7859, 0.148, 0.777, 0.1247, 0.7638, 0.1077, 0.7812, 0.07146, 0.7892, 0.1042, 0.777, 0.1247, 0.7664, 0.1517, 0.7519, 0.139, 0.7638, 0.1077, 0.777, 0.1247, 0.7859, 0.148, 0.7792, 0.1653, 0.7664, 0.1517, 0.9075, 0.3147, 0.8968, 0.3284, 0.8917, 0.3223, 0.9, 0.3096, 0.9075, 0.3147, 0.9148, 0.3198, 0.9018, 0.3342, 0.8968, 0.3284, 0.9075, 0.3147, 0.9152, 0.2938, 0.9244, 0.2963, 0.9148, 0.3198, 0.9075, 0.3147, 0.9, 0.3096, 0.9058, 0.291, 0.9152, 0.2938, 0.8568, 0.289, 0.8444, 0.2959, 0.8084, 0.2833, 0.8291, 0.2789, 0.8568, 0.289, 0.8795, 0.2979, 0.8728, 0.3071, 0.8444, 0.2959, 0.8568, 0.289, 0.8672, 0.2788, 0.8839, 0.2839, 0.8795, 0.2979, 0.8568, 0.289, 0.8291, 0.2789, 0.8495, 0.2749, 0.8672, 0.2788, 0.7784, 0.3327, 0.785, 0.3388, 0.7785, 0.3454, 0.772, 0.3437, 0.7784, 0.3327, 0.7668, 0.3301, 0.7716, 0.3162, 0.785, 0.3208, 0.7784, 0.3327, 0.772, 0.3437, 0.7642, 0.343, 0.7668, 0.3301, 0.7052, 0.1175, 0.7092, 0.1549, 0.7044, 0.1806, 0.6995, 0.1242, 0.7052, 0.1175, 0.7085, 0.1106, 0.7128, 0.1385, 0.7092, 0.1549, 0.712, 0.1071, 0.7085, 0.1106, 0.7102, 0.08014, 0.7144, 0.08313, 0.712, 0.1071, 0.7164, 0.1272, 0.7128, 0.1385, 0.7085, 0.1106, 0.712, 0.1071, 0.7213, 0.1053, 0.7227, 0.1207, 0.7164, 0.1272, 0.712, 0.1071, 0.7144, 0.08313, 0.7253, 0.08301, 0.7213, 0.1053, 0.7207, 0.1751, 0.7189, 0.1937, 0.7044, 0.1806, 0.7092, 0.1549, 0.7207, 0.1751, 0.7339, 0.1871, 0.7292, 0.1973, 0.7189, 0.1937, 0.7207, 0.1751, 0.7252, 0.1585, 0.7396, 0.1733, 0.7339, 0.1871, 0.7207, 0.1751, 0.7092, 0.1549, 0.7128, 0.1385, 0.7252, 0.1585, 0.7292, 0.1446, 0.7343, 0.1279, 0.7519, 0.139, 0.7448, 0.1591, 0.7292, 0.1446, 0.7164, 0.1272, 0.7227, 0.1207, 0.7343, 0.1279, 0.7292, 0.1446, 0.7252, 0.1585, 0.7128, 0.1385, 0.7164, 0.1272, 0.7292, 0.1446, 0.7448, 0.1591, 0.7396, 0.1733, 0.7252, 0.1585, 0.7418, 0.1033, 0.7499, 0.07576, 0.7812, 0.07146, 0.7638, 0.1077, 0.7418, 0.1033, 0.7213, 0.1053, 0.7253, 0.08301, 0.7499, 0.07576, 0.7418, 0.1033, 0.7343, 0.1279, 0.7227, 0.1207, 0.7213, 0.1053, 0.7418, 0.1033, 0.7638, 0.1077, 0.7519, 0.139, 0.7343, 0.1279, 0.6879, 0.05157, 0.6983, 0.05166, 0.6984, 0.07614, 0.6861, 0.07345, 0.6879, 0.05157, 0.682, 0.04305, 0.6959, 0.03843, 0.6983, 0.05166, 0.6879, 0.05157, 0.6861, 0.07345, 0.6698, 0.0615, 0.682, 0.04305, 0.7078, 0.05157, 0.716, 0.05211, 0.7102, 0.08014, 0.7057, 0.07809, 0.7078, 0.05157, 0.7102, 0.03321, 0.7225, 0.02932, 0.716, 0.05211, 0.7078, 0.05157, 0.6983, 0.05166, 0.6959, 0.03843, 0.7102, 0.03321, 0.7078, 0.05157, 0.7057, 0.07809, 0.6984, 0.07614, 0.6983, 0.05166, 0.7224, 0.05412, 0.7336, 0.05452, 0.7253, 0.08301, 0.7144, 0.08313, 0.7224, 0.05412, 0.7306, 0.02868, 0.741, 0.02826, 0.7336, 0.05452, 0.7224, 0.05412, 0.716, 0.05211, 0.7225, 0.02932, 0.7306, 0.02868, 0.7224, 0.05412, 0.7144, 0.08313, 0.7102, 0.08014, 0.716, 0.05211, 0.8831, 0.3363, 0.8968, 0.3284, 0.9018, 0.3342, 0.8863, 0.3415, 0.8831, 0.3363, 0.8795, 0.3301, 0.8917, 0.3223, 0.8968, 0.3284, 0.8831, 0.3363, 0.8638, 0.3398, 0.8599, 0.3339, 0.8795, 0.3301, 0.8831, 0.3363, 0.8863, 0.3415, 0.8673, 0.3443, 0.8638, 0.3398, 0.8361, 0.3403, 0.8437, 0.3453, 0.8209, 0.3454, 0.8096, 0.3404, 0.8361, 0.3403, 0.8638, 0.3398, 0.8673, 0.3443, 0.8437, 0.3453, 0.8361, 0.3403, 0.8296, 0.3345, 0.8599, 0.3339, 0.8638, 0.3398, 0.8361, 0.3403, 0.8096, 0.3404, 0.8006, 0.3351, 0.8296, 0.3345, 0.794, 0.3429, 0.8041, 0.346, 0.7926, 0.3473, 0.7854, 0.3465, 0.794, 0.3429, 0.8096, 0.3404, 0.8209, 0.3454, 0.8041, 0.346, 0.794, 0.3429, 0.785, 0.3388, 0.8006, 0.3351, 0.8096, 0.3404, 0.794, 0.3429, 0.7854, 0.3465, 0.7785, 0.3454, 0.785, 0.3388, 0.8923, 0.3044, 0.8961, 0.2879, 0.9058, 0.291, 0.9, 0.3096, 0.8923, 0.3044, 0.8795, 0.2979, 0.8839, 0.2839, 0.8961, 0.2879, 0.9202, 0.2639, 0.9295, 0.2619, 0.9244, 0.2963, 0.9152, 0.2938, 0.9202, 0.2639, 0.9222, 0.2335, 0.9306, 0.2277, 0.9295, 0.2619, 0.9202, 0.2639, 0.9105, 0.2652, 0.9132, 0.2384, 0.9222, 0.2335, 0.9202, 0.2639, 0.9152, 0.2938, 0.9058, 0.291, 0.9105, 0.2652, 0.9115, 0.1748, 0.9187, 0.1689, 0.9236, 0.1877, 0.9176, 0.1927, 0.9115, 0.1748, 0.9033, 0.1556, 0.9125, 0.1497, 0.9187, 0.1689, 0.9115, 0.1748, 0.9032, 0.181, 0.894, 0.1624, 0.9033, 0.1556, 0.9115, 0.1748, 0.9176, 0.1927, 0.9101, 0.198, 0.9032, 0.181, 0.7801, 0.3499, 0.7854, 0.3465, 0.7926, 0.3473, 0.7854, 0.35, 0.7801, 0.3499, 0.7747, 0.3498, 0.7785, 0.3454, 0.7854, 0.3465, 0.7801, 0.3499, 0.7763, 0.3533, 0.7722, 0.3533, 0.7747, 0.3498, 0.7801, 0.3499, 0.7854, 0.35, 0.7806, 0.3533, 0.7763, 0.3533, 0.7563, 0.05022, 0.7598, 0.02862, 0.7819, 0.03149, 0.7819, 0.04825, 0.7563, 0.05022, 0.7336, 0.05452, 0.741, 0.02826, 0.7598, 0.02862, 0.7563, 0.05022, 0.7499, 0.07576, 0.7253, 0.08301, 0.7336, 0.05452, 0.7563, 0.05022, 0.7819, 0.04825, 0.7812, 0.07146, 0.7499, 0.07576, 0.8935, 0.1331, 0.9041, 0.1309, 0.9125, 0.1497, 0.9033, 0.1556, 0.8935, 0.1331, 0.8835, 0.112, 0.8947, 0.1127, 0.9041, 0.1309, 0.8935, 0.1331, 0.8838, 0.1388, 0.8736, 0.1164, 0.8835, 0.112, 0.8935, 0.1331, 0.9033, 0.1556, 0.894, 0.1624, 0.8838, 0.1388, 0.8761, 0.1515, 0.8665, 0.131, 0.8736, 0.1164, 0.8838, 0.1388, 0.8761, 0.1515, 0.8672, 0.1689, 0.8593, 0.1515, 0.8665, 0.131, 0.8542, 0.1886, 0.8672, 0.1689, 0.8736, 0.1837, 0.8586, 0.2012, 0.8542, 0.1886, 0.8492, 0.1734, 0.8593, 0.1515, 0.8672, 0.1689, 0.8542, 0.1886, 0.8393, 0.2094, 0.8378, 0.1961, 0.8492, 0.1734, 0.8542, 0.1886, 0.8586, 0.2012, 0.8417, 0.2212, 0.8393, 0.2094, 0.9213, 0.211, 0.9281, 0.2051, 0.9306, 0.2277, 0.9222, 0.2335, 0.9213, 0.211, 0.9176, 0.1927, 0.9236, 0.1877, 0.9281, 0.2051, 0.9213, 0.211, 0.9133, 0.2165, 0.9101, 0.198, 0.9176, 0.1927, 0.9213, 0.211, 0.9222, 0.2335, 0.9132, 0.2384, 0.9133, 0.2165, 0.873, 0.2342, 0.8896, 0.2269, 0.8905, 0.2443, 0.8748, 0.2471, 0.873, 0.2342, 0.869, 0.2231, 0.886, 0.2117, 0.8896, 0.2269, 0.873, 0.2342, 0.8548, 0.2423, 0.8504, 0.2362, 0.869, 0.2231, 0.873, 0.2342, 0.8748, 0.2471, 0.8573, 0.2501, 0.8548, 0.2423, 0.8009, 0.3126, 0.785, 0.3208, 0.7716, 0.3162, 0.7788, 0.3062, 0.8009, 0.3126, 0.8182, 0.3194, 0.7992, 0.3228, 0.785, 0.3208, 0.8009, 0.3126, 0.8192, 0.3066, 0.8442, 0.3154, 0.8182, 0.3194, 0.8009, 0.3126, 0.7788, 0.3062, 0.7874, 0.2981, 0.8192, 0.3066, 0.8328, 0.3014, 0.7959, 0.2901, 0.8084, 0.2833, 0.8444, 0.2959, 0.8328, 0.3014, 0.8192, 0.3066, 0.7874, 0.2981, 0.7959, 0.2901, 0.8328, 0.3014, 0.8618, 0.3121, 0.8442, 0.3154, 0.8192, 0.3066, 0.8328, 0.3014, 0.8444, 0.2959, 0.8728, 0.3071, 0.8618, 0.3121])
me_plane_001.materials.append(mat_substancia_branca)
me_plane_001.use_remesh_preserve_volume = False
me_plane_001.use_remesh_preserve_attributes = False
me_plane_001.use_mirror_vertex_groups = False
me_plane_001.update()

# ---- objects
ob_sun_002 = bpy.data.objects.new('Sun.002', light_sun_002)
ob_sun_001 = bpy.data.objects.new('Sun.001', light_sun_001)
ob_sun = bpy.data.objects.new('Sun', light_sun)
ob_camera = bpy.data.objects.new('Camera', cam_camera)
ob_trato_cortico_espinhal_anterior = bpy.data.objects.new('trato_cortico_espinhal_anterior', me_plane_011)
ob_trato_espinotalamico_anterior = bpy.data.objects.new('trato_espinotalamico_anterior', me_plane_010)
ob_trato_espinotalamico_lateral = bpy.data.objects.new('trato_espinotalamico_lateral', me_plane_009)
ob_trato_espino_cerebelar_anterior = bpy.data.objects.new('trato_espino_cerebelar_anterior', me_plane_008)
ob_trato_espino_cerebelar_posterior = bpy.data.objects.new('trato_espino_cerebelar_posterior', me_plane_007)
ob_trato_cortico_espinhal_lateral = bpy.data.objects.new('trato_cortico_espinhal_lateral', me_plane_006)
ob_fasciculo_cuneiforme = bpy.data.objects.new('fasciculo_cuneiforme', me_plane_005)
ob_fasciculo_gracil = bpy.data.objects.new('fasciculo_gracil', me_plane_004)
ob_substancia_cinzenta = bpy.data.objects.new('substancia_cinzenta', me_plane_002)
ob_substancia_branca = bpy.data.objects.new('substancia_branca', me_plane_001)

# ---- transforms, parenting, visibility, modifiers, constraints
ob_sun_002.location = (2.286, -5.446, 4.799)
ob_sun_002.rotation_euler = (0.562, -0.4661, 0.9835)
ob_sun_002.lineart.crease_threshold = 0.0
ob_sun_001.location = (-1.546, -5.554, 4.799)
ob_sun_001.rotation_euler = (0.562, -0.4661, 0.4344)
ob_sun_001.lineart.crease_threshold = 0.0
ob_sun.location = (-3.461, -3.557, 4.799)
ob_sun.rotation_euler = (0.562, -0.4661, -0.07709)
ob_sun.lineart.crease_threshold = 0.0
ob_camera.location = (0.01584, -4.163, 3.009)
ob_camera.rotation_euler = (0.9519, -2.026e-10, 0.003525)
ob_camera.lock_rotations_4d = False
ob_camera.empty_display_type = 'ARROWS'
ob_camera.color = (0.0, 0.0, 0.0, 0.0)
ob_camera.display_type = 'WIRE'
ob_camera.lineart.crease_threshold = 0.0
ob_trato_cortico_espinhal_anterior.location = (0.001165, -1.192e-07, 0.01407)
ob_trato_cortico_espinhal_anterior.lineart.crease_threshold = 0.0
_m = ob_trato_cortico_espinhal_anterior.modifiers.new('Mirror', 'MIRROR')
_m = ob_trato_cortico_espinhal_anterior.modifiers.new('Solidify', 'SOLIDIFY')
_m.thickness = 0.263
_m.nonmanifold_thickness_mode = 'FIXED'
_m.nonmanifold_merge_threshold = 0.0003
ob_trato_espinotalamico_anterior.location = (0.001165, -1.192e-07, 0.01407)
ob_trato_espinotalamico_anterior.lineart.crease_threshold = 0.0
_m = ob_trato_espinotalamico_anterior.modifiers.new('Mirror', 'MIRROR')
_m = ob_trato_espinotalamico_anterior.modifiers.new('Solidify', 'SOLIDIFY')
_m.thickness = 0.263
_m.nonmanifold_thickness_mode = 'FIXED'
_m.nonmanifold_merge_threshold = 0.0003
ob_trato_espinotalamico_lateral.location = (0.001165, -1.192e-07, 0.01407)
ob_trato_espinotalamico_lateral.lineart.crease_threshold = 0.0
_m = ob_trato_espinotalamico_lateral.modifiers.new('Mirror', 'MIRROR')
_m = ob_trato_espinotalamico_lateral.modifiers.new('Solidify', 'SOLIDIFY')
_m.thickness = 0.263
_m.nonmanifold_thickness_mode = 'FIXED'
_m.nonmanifold_merge_threshold = 0.0003
ob_trato_espino_cerebelar_anterior.location = (0.001165, -1.192e-07, 0.01407)
ob_trato_espino_cerebelar_anterior.lineart.crease_threshold = 0.0
_m = ob_trato_espino_cerebelar_anterior.modifiers.new('Mirror', 'MIRROR')
_m = ob_trato_espino_cerebelar_anterior.modifiers.new('Solidify', 'SOLIDIFY')
_m.thickness = 0.263
_m.nonmanifold_thickness_mode = 'FIXED'
_m.nonmanifold_merge_threshold = 0.0003
ob_trato_espino_cerebelar_posterior.location = (0.001165, -1.192e-07, 0.01407)
ob_trato_espino_cerebelar_posterior.lineart.crease_threshold = 0.0
_m = ob_trato_espino_cerebelar_posterior.modifiers.new('Mirror', 'MIRROR')
_m = ob_trato_espino_cerebelar_posterior.modifiers.new('Solidify', 'SOLIDIFY')
_m.thickness = 0.263
_m.nonmanifold_thickness_mode = 'FIXED'
_m.nonmanifold_merge_threshold = 0.0003
ob_trato_cortico_espinhal_lateral.location = (0.001165, -1.192e-07, 0.01407)
ob_trato_cortico_espinhal_lateral.lineart.crease_threshold = 0.0
_m = ob_trato_cortico_espinhal_lateral.modifiers.new('Mirror', 'MIRROR')
_m = ob_trato_cortico_espinhal_lateral.modifiers.new('Solidify', 'SOLIDIFY')
_m.thickness = 0.263
_m.nonmanifold_thickness_mode = 'FIXED'
_m.nonmanifold_merge_threshold = 0.0003
ob_fasciculo_cuneiforme.location = (0.001165, -1.192e-07, 0.01407)
ob_fasciculo_cuneiforme.lineart.crease_threshold = 0.0
_m = ob_fasciculo_cuneiforme.modifiers.new('Mirror', 'MIRROR')
_m = ob_fasciculo_cuneiforme.modifiers.new('Solidify', 'SOLIDIFY')
_m.thickness = 0.263
_m.nonmanifold_thickness_mode = 'FIXED'
_m.nonmanifold_merge_threshold = 0.0003
ob_fasciculo_gracil.location = (0.001165, -1.192e-07, 0.01407)
ob_fasciculo_gracil.lineart.crease_threshold = 0.0
_m = ob_fasciculo_gracil.modifiers.new('Mirror', 'MIRROR')
_m = ob_fasciculo_gracil.modifiers.new('Solidify', 'SOLIDIFY')
_m.thickness = 0.263
_m.nonmanifold_thickness_mode = 'FIXED'
_m.nonmanifold_merge_threshold = 0.0003
ob_substancia_cinzenta.location = (0.001165, -1.192e-07, 0.04459)
ob_substancia_cinzenta.lineart.crease_threshold = 0.0
_m = ob_substancia_cinzenta.modifiers.new('Mirror', 'MIRROR')
_m = ob_substancia_cinzenta.modifiers.new('Solidify', 'SOLIDIFY')
_m.thickness = 0.263
_m.nonmanifold_thickness_mode = 'FIXED'
_m.nonmanifold_merge_threshold = 0.0003
ob_substancia_branca.location = (0.001165, -1.192e-07, -0.004767)
ob_substancia_branca.lineart.crease_threshold = 0.0
_m = ob_substancia_branca.modifiers.new('Mirror', 'MIRROR')
_m = ob_substancia_branca.modifiers.new('Solidify', 'SOLIDIFY')
_m.thickness = 0.2
_m.material_offset_rim = 2
_m.nonmanifold_thickness_mode = 'FIXED'
_m.nonmanifold_merge_threshold = 0.0003

# ---- collection membership
col_collection_1.objects.link(ob_sun_002)
col_collection_1.objects.link(ob_sun_001)
col_collection_1.objects.link(ob_sun)
col_collection_1.objects.link(ob_camera)
col_collection_2.objects.link(ob_trato_cortico_espinhal_anterior)
col_collection_2.objects.link(ob_trato_espinotalamico_anterior)
col_collection_2.objects.link(ob_trato_espinotalamico_lateral)
col_collection_2.objects.link(ob_trato_espino_cerebelar_anterior)
col_collection_2.objects.link(ob_trato_espino_cerebelar_posterior)
col_collection_2.objects.link(ob_trato_cortico_espinhal_lateral)
col_collection_2.objects.link(ob_fasciculo_cuneiforme)
col_collection_2.objects.link(ob_fasciculo_gracil)
col_collection_2.objects.link(ob_substancia_cinzenta)
col_collection_2.objects.link(ob_substancia_branca)

# ---- scene / render settings (as saved in the file)
scene.camera = ob_camera
scene.frame_start = 1; scene.frame_end = 250; scene.frame_set(1)
scene.render.engine = 'BLENDER_EEVEE_NEXT'
scene.render.resolution_x = 1080
scene.render.resolution_percentage = 50
scene.render.dither_intensity = 0.0
scene.render.use_bake_selected_to_active = True
scene.cycles.samples = 512
scene.cycles.sampling_pattern = 'TABULATED_SOBOL'
scene.cycles.light_sampling_threshold = 0.0
scene.cycles.use_adaptive_sampling = False
scene.cycles.use_light_tree = False
scene.cycles.blur_glossy = 0.0
scene.cycles.sample_clamp_indirect = 0.0
scene.view_settings.view_transform = 'Standard'
bpy.context.view_layer.update()
